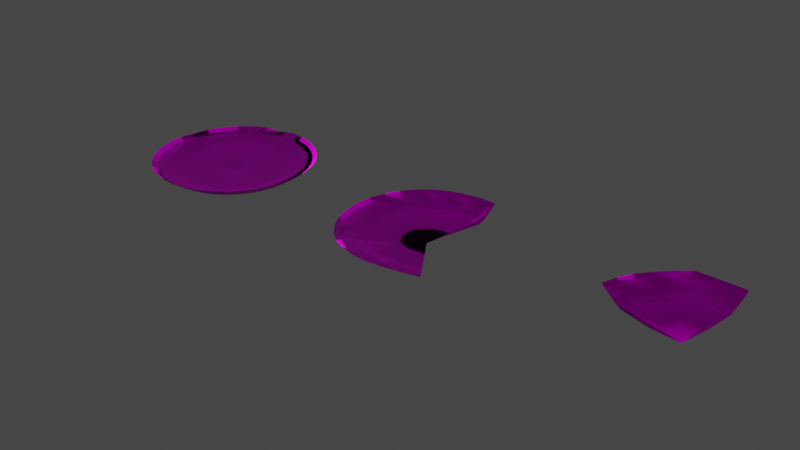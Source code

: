 # Source: taloorkes.blend  (saved by Blender 2.90.8; exported with 4.5.12 LTS)
import bpy
from mathutils import Matrix  # noqa: F401  (used for matrix-valued properties, if any)

bpy.ops.wm.read_factory_settings(use_empty=True)
scene = bpy.context.scene
scene.name = 'Scene'

# ---- collections
col_collection = bpy.data.collections.new('Collection'); scene.collection.children.link(col_collection)

# ---- images (referenced by path relative to the original .blend; pixels are not part of the script)
import os
ASSET_DIR = os.environ.get("B2B_ASSET_DIR", "")  # directory of the original .blend (textures are referenced by path, not embedded)
HERE = os.path.dirname(os.path.abspath(__file__))  # packed textures are extracted next to this script under _unpacked/

def load_image(name, relpath, width, height, colorspace="sRGB"):
    """Load a texture the original file referenced (path relative to the .blend, or extracted next to this script)."""
    p = next((c for c in (os.path.join(HERE, relpath), os.path.join(ASSET_DIR, relpath)) if relpath and os.path.exists(c)), "")
    if p:
        img = bpy.data.images.load(p, check_existing=True)
        img.name = name
    else:  # same state as the original file: an image datablock whose file is absent (Cycles renders it pink)
        img = bpy.data.images.new(name, width, height)
        img.source = "FILE"
        img.filepath = "//" + (relpath or name)
    img.colorspace_settings.name = colorspace
    return img
img_albedo_jpg = load_image('ALBEDO.jpg', 'ALBEDO.jpg', 1024, 1024, 'sRGB')
img_bump_png = load_image('bump.png', 'bump.png', 1024, 1024, 'sRGB')
img_normal_png = load_image('normal.png', 'normal.png', 1024, 1024, 'sRGB')

# ---- materials (node trees are filled in below, after node groups)
mat_plate = bpy.data.materials.new('Plate')
mat_plate.use_transparent_shadow = False

# ---- node groups
ng_auto_smooth = bpy.data.node_groups.new('Auto Smooth', 'GeometryNodeTree')
_s = ng_auto_smooth.interface.new_socket(name='Geometry', in_out='OUTPUT', socket_type='NodeSocketGeometry')
_s = ng_auto_smooth.interface.new_socket(name='Geometry', in_out='INPUT', socket_type='NodeSocketGeometry')
_s = ng_auto_smooth.interface.new_socket(name='Angle', in_out='INPUT', socket_type='NodeSocketFloat')
_s.subtype = 'ANGLE'
_s.min_value = 0.0
_s.max_value = 3.142
ng_auto_smooth.is_modifier = True
_N = ng_auto_smooth.nodes; _L = ng_auto_smooth.links
n0 = _N.new('NodeGroupOutput'); n0.name = 'Group Output'; n0.location = (480, -100)
n1 = _N.new('NodeGroupInput'); n1.name = 'Group Input'; n1.location = (-420, -300)
n2 = _N.new('NodeGroupInput'); n2.name = 'Group Input.001'; n2.location = (-60, -100)
n3 = _N.new('GeometryNodeSetShadeSmooth'); n3.name = 'Set Shade Smooth'; n3.location = (120, -100)
n3.domain = 'EDGE'
n4 = _N.new('GeometryNodeSetShadeSmooth'); n4.name = 'Set Shade Smooth.001'; n4.location = (300, -100)
n5 = _N.new('GeometryNodeInputMeshEdgeAngle'); n5.name = 'Edge Angle'; n5.location = (-420, -220)
n6 = _N.new('GeometryNodeInputEdgeSmooth'); n6.name = 'Is Edge Smooth'; n6.location = (-60, -160)
n7 = _N.new('GeometryNodeInputShadeSmooth'); n7.name = 'Is Face Smooth'; n7.location = (-240, -340)
n8 = _N.new('FunctionNodeBooleanMath'); n8.name = 'Boolean Math'; n8.location = (-60, -220)
n9 = _N.new('FunctionNodeCompare'); n9.name = 'Compare'; n9.location = (-240, -180)
n9.operation = 'LESS_EQUAL'
_L.new(n5.outputs[0], n9.inputs[0])
_L.new(n4.outputs[0], n0.inputs[0])
_L.new(n1.outputs[1], n9.inputs[1])
_L.new(n9.outputs[0], n8.inputs[0])
_L.new(n7.outputs[0], n8.inputs[1])
_L.new(n2.outputs[0], n3.inputs[0])
_L.new(n6.outputs[0], n3.inputs[1])
_L.new(n3.outputs[0], n4.inputs[0])
_L.new(n8.outputs[0], n3.inputs[2])
n0.is_active_output = True

# ---- material node trees
mat_plate.use_nodes = True; mat_plate.node_tree.nodes.clear()
_N = mat_plate.node_tree.nodes; _L = mat_plate.node_tree.links
n0 = _N.new('ShaderNodeBsdfPrincipled'); n0.name = 'Principled BSDF'; n0.location = (143, 300)
n0.distribution = 'GGX'
n0.subsurface_method = 'BURLEY'
n0.inputs[1].default_value = 0.7244
n0.inputs[3].default_value = 1.45
n0.inputs[13].default_value = 0.0
n0.inputs[27].default_value = (0.0, 0.0, 0.0, 1.0)
n0.inputs[28].default_value = 1.0
n1 = _N.new('ShaderNodeOutputMaterial'); n1.name = 'Material Output'; n1.location = (433, 300)
n2 = _N.new('ShaderNodeTexImage'); n2.name = 'Image Texture'; n2.location = (-280, 275)
n2.image = img_albedo_jpg
n3 = _N.new('ShaderNodeTexImage'); n3.name = 'Image Texture.002'; n3.location = (-685, 59)
n3.image = img_bump_png
n4 = _N.new('ShaderNodeBump'); n4.name = 'Bump'; n4.location = (-77, -113)
n4.inputs[0].default_value = 0.2667
n4.inputs[1].default_value = 1.0
n4.inputs[2].default_value = 1.0
n5 = _N.new('ShaderNodeTexImage'); n5.name = 'Image Texture.001'; n5.location = (-704, -265)
n5.image = img_normal_png
n6 = _N.new('ShaderNodeNormalMap'); n6.name = 'Normal Map'; n6.location = (-338, -284)
n6.inputs[0].default_value = 2.4
_L.new(n0.outputs[0], n1.inputs[0])
_L.new(n2.outputs[0], n0.inputs[0])
_L.new(n5.outputs[0], n6.inputs[1])
_L.new(n6.outputs[0], n4.inputs[4])
_L.new(n4.outputs[0], n0.inputs[5])
_L.new(n3.outputs[0], n4.inputs[3])
n1.is_active_output = True

# ---- world
world_world = bpy.data.worlds.new('World'); scene.world = world_world
world_world.use_nodes = True; world_world.node_tree.nodes.clear()
_N = world_world.node_tree.nodes; _L = world_world.node_tree.links
n0 = _N.new('ShaderNodeOutputWorld'); n0.name = 'World Output'; n0.location = (300, 300)
n1 = _N.new('ShaderNodeBackground'); n1.name = 'Background'; n1.location = (10, 300)
n1.inputs[0].default_value = (0.05088, 0.05088, 0.05088, 1.0)
_L.new(n1.outputs[0], n0.inputs[0])
n0.is_active_output = True
world_world.color = (0.05088, 0.05088, 0.05088)
world_world.use_sun_shadow = False
world_world.sun_shadow_jitter_overblur = 0.0

# ---- meshes
me_circle = bpy.data.meshes.new('Circle')
me_circle.from_pydata([(-2.459e-07, 0.9515, -0.02546), (-0.5286, 0.7911, -0.02546), (-0.5286, -0.7911, -0.02546), (0.3641, -0.879, -0.02546), (0.5286, -0.7911, -0.02546), (-8.574e-08, 3.017e-07, -0.1874), (-0.3641, 0.879, -0.05479), (-0.6728, 0.6728, -0.05479), (-0.7911, 0.5286, -0.05479), (-0.879, 0.3641, -0.05479), (-0.9515, 8.708e-08, -0.05479), (-0.9332, -0.1856, -0.05479), (-0.879, -0.3641, -0.05479), (-0.7911, -0.5286, -0.05479), (-0.6728, -0.6728, -0.05479), (-0.3641, -0.879, -0.05479), (0.1856, -0.9332, -0.05479), (0.6728, -0.6728, -0.05479), (0.7911, -0.5286, -0.05479), (0.879, -0.3641, -0.05479), (0.9332, -0.1856, -0.05479), (0.9515, 9.341e-07, -0.05479), (0.9332, 0.1856, -0.05479), (0.879, 0.3641, -0.05479), (0.7911, 0.5286, -0.05479), (0.6728, 0.6728, -0.05479), (0.5286, 0.7911, -0.05479), (0.3641, 0.879, -0.05479), (0.1856, 0.9332, -0.05479), (-2.505e-07, 0.9967, -0.0176), (0.1945, 0.9776, -0.0176), (0.5538, -0.8288, -0.0176), (0.3814, -0.9209, -0.0176), (-0.9209, 0.3814, -0.0176), (-0.8288, 0.5538, -0.0176), (0.7048, -0.7048, -0.0176), (0.8288, -0.5538, -0.0176), (-0.9967, 7.637e-08, -0.0176), (0.9209, -0.3814, -0.0176), (-0.9776, -0.1945, -0.0176), (0.9776, -0.1945, -0.0176), (-0.9209, -0.3814, -0.0176), (0.9967, 9.635e-07, -0.0176), (-0.8288, -0.5538, -0.0176), (0.9776, 0.1945, -0.0176), (-0.7048, -0.7048, -0.0176), (0.9209, 0.3814, -0.0176), (-0.5538, -0.8288, -0.0176), (0.8288, 0.5538, -0.0176), (-0.3814, -0.9209, -0.0176), (0.7048, 0.7048, -0.0176), (-0.3814, 0.9209, -0.0176), (0.5538, 0.8288, -0.0176), (-0.5538, 0.8288, -0.0176), (0.3814, 0.9209, -0.0176), (0.1945, -0.9776, -0.0176), (-0.7048, 0.7048, -0.0176), (-0.1582, 0.7953, -0.1455), (-0.1449, 0.7285, -0.1749), (-1.165e-07, 0.1874, -0.187), (-2.263e-07, 0.8109, -0.1455), (-2.162e-07, 0.7428, -0.1749), (-0.3103, 0.7491, -0.1455), (-0.07173, 0.1732, -0.187), (-0.2843, 0.6863, -0.1749), (-0.4505, 0.6742, -0.1455), (-0.4127, 0.6176, -0.1749), (-0.5734, 0.5734, -0.1455), (-0.1325, 0.1325, -0.187), (-0.5252, 0.5252, -0.1749), (-0.6742, 0.4505, -0.1455), (-0.6176, 0.4127, -0.1749), (-0.1732, 0.07173, -0.187), (-0.7491, 0.3103, -0.1455), (-0.6863, 0.2843, -0.1749), (-0.7953, 0.1582, -0.1455), (-0.7285, 0.1449, -0.1749), (-0.8109, 1.168e-07, -0.1455), (-0.1874, 2.56e-07, -0.187), (-0.7428, 1.316e-07, -0.1749), (-0.7953, -0.1582, -0.1455), (-0.7285, -0.1449, -0.1749), (-0.7491, -0.3103, -0.1455), (-0.1732, -0.07173, -0.187), (-0.6863, -0.2843, -0.1749), (-0.6742, -0.4505, -0.1455), (-0.6176, -0.4127, -0.1749), (-0.5734, -0.5734, -0.1455), (-0.1325, -0.1325, -0.187), (-0.5252, -0.5252, -0.1749), (-0.4505, -0.6742, -0.1455), (-0.4127, -0.6176, -0.1749), (-0.3103, -0.7491, -0.1455), (-0.07173, -0.1732, -0.187), (-0.2843, -0.6863, -0.1749), (-0.1582, -0.7953, -0.1455), (-0.1449, -0.7285, -0.1749), (2.409e-07, -0.8109, -0.1455), (-8.441e-09, -0.1874, -0.187), (2.119e-07, -0.7428, -0.1749), (0.1582, -0.7953, -0.1455), (0.1449, -0.7285, -0.1749), (0.3103, -0.7491, -0.1455), (0.07173, -0.1732, -0.187), (0.2843, -0.6863, -0.1749), (0.4505, -0.6742, -0.1455), (0.4127, -0.6176, -0.1749), (0.5734, -0.5734, -0.1455), (0.1325, -0.1325, -0.187), (0.5252, -0.5252, -0.1749), (0.6742, -0.4505, -0.1455), (0.6176, -0.4127, -0.1749), (0.7491, -0.3103, -0.1455), (0.1732, -0.07173, -0.187), (0.6863, -0.2843, -0.1749), (0.7953, -0.1582, -0.1455), (0.7285, -0.1449, -0.1749), (0.8109, 8.39e-07, -0.1455), (0.1874, 4.23e-07, -0.187), (0.7428, 7.932e-07, -0.1749), (0.7953, 0.1582, -0.1455), (0.7285, 0.1449, -0.1749), (0.7491, 0.3103, -0.1455), (0.6863, 0.2843, -0.1749), (0.1558, 0.1041, -0.187), (0.6742, 0.4505, -0.1455), (0.6176, 0.4127, -0.1749), (0.5734, 0.5734, -0.1455), (0.5252, 0.5252, -0.1749), (0.4505, 0.6742, -0.1455), (0.4127, 0.6176, -0.1749), (0.3103, 0.7491, -0.1455), (0.07173, 0.1732, -0.187), (0.2843, 0.6863, -0.1749), (0.1582, 0.7953, -0.1455), (0.1449, 0.7285, -0.1749), (-0.1622, 0.8157, -0.08148), (-0.1273, 0.6401, -0.1296), (-0.1451, 0.7296, -0.1121), (-2.001e-07, 0.6526, -0.1296), (-2.287e-07, 0.8316, -0.08148), (-2.153e-07, 0.7439, -0.1121), (-0.2497, 0.6029, -0.1296), (-0.3183, 0.7683, -0.08148), (-0.2847, 0.6873, -0.1121), (-0.3626, 0.5426, -0.1296), (-0.462, 0.6915, -0.08148), (-0.4133, 0.6185, -0.1121), (-0.4615, 0.4615, -0.1296), (-0.5881, 0.5881, -0.08148), (-0.526, 0.526, -0.1121), (-0.5426, 0.3626, -0.1296), (-0.6915, 0.462, -0.08148), (-0.6185, 0.4133, -0.1121), (-0.6029, 0.2497, -0.1296), (-0.7683, 0.3183, -0.08148), (-0.6873, 0.2847, -0.1121), (-0.6401, 0.1273, -0.1296), (-0.8157, 0.1622, -0.08148), (-0.7296, 0.1451, -0.1121), (-0.6526, 1.495e-07, -0.1296), (-0.8316, 1.1e-07, -0.08148), (-0.7439, 1.289e-07, -0.1121), (-0.6401, -0.1273, -0.1296), (-0.8157, -0.1622, -0.08148), (-0.7296, -0.1451, -0.1121), (-0.6029, -0.2497, -0.1296), (-0.7683, -0.3183, -0.08148), (-0.6873, -0.2847, -0.1121), (-0.5426, -0.3626, -0.1296), (-0.6915, -0.462, -0.08148), (-0.6185, -0.4133, -0.1121), (-0.4615, -0.4615, -0.1296), (-0.5881, -0.5881, -0.08148), (-0.526, -0.526, -0.1121), (-0.3626, -0.5426, -0.1296), (-0.462, -0.6915, -0.08148), (-0.4133, -0.6185, -0.1121), (-0.3183, -0.7683, -0.08148), (-0.2497, -0.6029, -0.1296), (-0.2847, -0.6873, -0.1121), (-0.1273, -0.6401, -0.1296), (-0.1622, -0.8157, -0.08148), (-0.1451, -0.7296, -0.1121), (1.765e-07, -0.6526, -0.1296), (2.518e-07, -0.8316, -0.08148), (2.142e-07, -0.7439, -0.1121), (0.1273, -0.6401, -0.1296), (0.1622, -0.8157, -0.08148), (0.1451, -0.7296, -0.1121), (0.2497, -0.6029, -0.1296), (0.3183, -0.7683, -0.08148), (0.2847, -0.6873, -0.1121), (0.3626, -0.5426, -0.1296), (0.462, -0.6915, -0.08148), (0.4133, -0.6185, -0.1121), (0.4615, -0.4615, -0.1296), (0.5881, -0.5881, -0.08148), (0.526, -0.526, -0.1121), (0.5426, -0.3626, -0.1296), (0.6915, -0.462, -0.08148), (0.6185, -0.4133, -0.1121), (0.6029, -0.2497, -0.1296), (0.7683, -0.3183, -0.08148), (0.6873, -0.2847, -0.1121), (0.6401, -0.1273, -0.1296), (0.8157, -0.1622, -0.08148), (0.7296, -0.1451, -0.1121), (0.6526, 7.28e-07, -0.1296), (0.8316, 8.476e-07, -0.08148), (0.7439, 7.884e-07, -0.1121), (0.6401, 0.1273, -0.1296), (0.8157, 0.1622, -0.08148), (0.7296, 0.1451, -0.1121), (0.6029, 0.2497, -0.1296), (0.7683, 0.3183, -0.08148), (0.6873, 0.2847, -0.1121), (0.6915, 0.462, -0.08148), (0.5426, 0.3626, -0.1296), (0.6185, 0.4133, -0.1121), (0.4615, 0.4615, -0.1296), (0.5881, 0.5881, -0.08148), (0.526, 0.526, -0.1121), (0.3626, 0.5426, -0.1296), (0.462, 0.6915, -0.08148), (0.4133, 0.6185, -0.1121), (0.2497, 0.6029, -0.1296), (0.3183, 0.7683, -0.08148), (0.2847, 0.6873, -0.1121), (0.1273, 0.6401, -0.1296), (0.1622, 0.8157, -0.08148), (0.1451, 0.7296, -0.1121), (0.323, 0.2158, -0.1933), (0.2747, 0.2747, -0.1933), (-1.609e-07, 0.3885, -0.1933), (-0.07579, 0.381, -0.1933), (0.2158, -0.323, -0.1933), (0.2747, -0.2747, -0.1933), (-0.3589, 0.1487, -0.1933), (-0.381, 0.07579, -0.1933), (0.323, -0.2158, -0.1933), (-0.3885, 2.101e-07, -0.1933), (0.3589, -0.1487, -0.1933), (-0.381, -0.07579, -0.1933), (0.381, -0.07579, -0.1933), (-0.3589, -0.1487, -0.1933), (0.3885, 5.562e-07, -0.1933), (-0.323, -0.2158, -0.1933), (0.381, 0.07579, -0.1933), (-0.2747, -0.2747, -0.1933), (0.3589, 0.1487, -0.1933), (-0.2158, -0.323, -0.1933), (-0.1487, -0.3589, -0.1933), (-0.07579, -0.381, -0.1933), (-0.1487, 0.3589, -0.1933), (0.2158, 0.323, -0.1933), (6.306e-08, -0.3885, -0.1933), (-0.2158, 0.323, -0.1933), (0.1487, 0.3589, -0.1933), (0.07579, -0.381, -0.1933), (-0.2747, 0.2747, -0.1933), (0.07579, 0.381, -0.1933), (0.1487, -0.3589, -0.1933), (-0.323, 0.2158, -0.1933), (-0.19, 0.9554, -0.0362), (-0.19, -0.9554, -0.0362), (3.141e-07, -0.9741, -0.0362), (-0.9554, 0.19, -0.02153)], [], [(28, 0, 29, 30), (1, 6, 143, 146), (17, 4, 194, 197), (267, 9, 155, 158), (4, 17, 35, 31), (5, 196, 193), (9, 267, 33), (5, 157, 154), (5, 199, 196), (5, 160, 157), (5, 202, 199), (5, 163, 160), (5, 205, 202), (5, 166, 163), (5, 208, 205), (5, 169, 166), (5, 211, 208), (5, 172, 169), (214, 211, 5), (175, 172, 5), (214, 5, 218), (179, 175, 5), (0, 264, 29), (5, 142, 137), (5, 220, 218), (266, 265, 182, 185), (137, 139, 5), (27, 26, 224, 227), (5, 184, 181), (6, 53, 51), (5, 145, 142), (5, 226, 223), (5, 187, 184), (53, 7, 56), (5, 148, 145), (5, 229, 226), (16, 3, 32, 55), (5, 190, 187), (5, 151, 148), (15, 265, 95, 92), (26, 25, 221, 224), (5, 223, 220), (27, 28, 134, 131), (23, 24, 125, 122), (13, 14, 87, 85), (14, 2, 90, 87), (2, 15, 92, 90), (11, 12, 82, 80), (3, 4, 105, 102), (47, 15, 2), (266, 16, 100, 97), (12, 13, 85, 82), (20, 21, 117, 115), (21, 22, 120, 117), (17, 18, 110, 107), (16, 3, 102, 100), (5, 88, 93), (7, 8, 70, 67), (22, 23, 122, 120), (1, 7, 67, 65), (19, 20, 115, 112), (8, 7, 149, 152), (72, 5, 68), (264, 0, 140, 136), (6, 1, 65, 62), (4, 17, 107, 105), (9, 267, 75, 73), (108, 5, 103), (37, 39, 11, 10), (78, 5, 72), (39, 12, 11), (113, 5, 108), (13, 45, 14), (83, 5, 78), (118, 5, 113), (25, 24, 217, 221), (88, 5, 83), (5, 118, 124), (28, 0, 60, 134), (0, 264, 57, 60), (63, 5, 59), (25, 26, 129, 127), (265, 266, 97, 95), (132, 5, 124), (8, 9, 73, 70), (98, 5, 93), (68, 5, 63), (59, 5, 132), (18, 19, 112, 110), (103, 5, 98), (10, 11, 80, 77), (26, 27, 131, 129), (24, 25, 127, 125), (3, 4, 31, 32), (265, 15, 178, 182), (10, 267, 158, 161), (13, 12, 167, 170), (20, 19, 203, 206), (21, 20, 206, 209), (12, 11, 164, 167), (5, 193, 190), (139, 229, 5), (22, 21, 209, 212), (23, 22, 212, 215), (15, 2, 176, 178), (3, 16, 188, 191), (16, 266, 185, 188), (0, 28, 230, 140), (9, 8, 152, 155), (11, 10, 161, 164), (14, 13, 170, 173), (2, 14, 173, 176), (267, 10, 77, 75), (24, 23, 215, 217), (4, 3, 191, 194), (28, 27, 227, 230), (7, 1, 146, 149), (5, 154, 151), (18, 17, 197, 200), (5, 181, 179), (19, 18, 200, 203), (125, 127, 128, 126), (232, 233, 124), (60, 57, 58, 61), (234, 235, 59), (105, 107, 109, 106), (236, 237, 108, 103), (73, 75, 76, 74), (238, 239, 78, 72), (107, 110, 111, 109), (237, 240, 108), (75, 77, 79, 76), (239, 241, 78), (110, 112, 114, 111), (240, 242, 113, 108), (77, 80, 81, 79), (241, 243, 78), (112, 115, 116, 114), (242, 244, 113), (80, 82, 84, 81), (243, 245, 83, 78), (115, 117, 119, 116), (244, 246, 118, 113), (82, 85, 86, 84), (245, 247, 83), (117, 120, 121, 119), (246, 248, 118), (85, 87, 89, 86), (247, 249, 88, 83), (120, 122, 123, 121), (248, 250, 124, 118), (87, 90, 91, 89), (249, 251, 88), (122, 125, 126, 123), (250, 232, 124), (90, 92, 94, 91), (251, 252, 93, 88), (92, 95, 96, 94), (252, 253, 93), (57, 62, 64, 58), (235, 254, 63, 59), (127, 129, 130, 128), (233, 255, 132, 124), (95, 97, 99, 96), (253, 256, 98, 93), (62, 65, 66, 64), (254, 257, 68, 63), (129, 131, 133, 130), (255, 258, 132), (97, 100, 101, 99), (256, 259, 98), (65, 67, 69, 66), (257, 260, 68), (131, 134, 135, 133), (258, 261, 59, 132), (100, 102, 104, 101), (259, 262, 103, 98), (67, 70, 71, 69), (260, 263, 68), (134, 60, 61, 135), (261, 234, 59), (102, 105, 106, 104), (262, 236, 103), (70, 73, 74, 71), (263, 238, 72, 68), (264, 6, 62, 57), (221, 217, 219, 222), (222, 219, 218, 220), (182, 178, 180, 183), (183, 180, 179, 181), (143, 136, 138, 144), (144, 138, 137, 142), (224, 221, 222, 225), (225, 222, 220, 223), (185, 182, 183, 186), (186, 183, 181, 184), (146, 143, 144, 147), (147, 144, 142, 145), (227, 224, 225, 228), (228, 225, 223, 226), (188, 185, 186, 189), (189, 186, 184, 187), (149, 146, 147, 150), (150, 147, 145, 148), (230, 227, 228, 231), (231, 228, 226, 229), (191, 188, 189, 192), (192, 189, 187, 190), (152, 149, 150, 153), (153, 150, 148, 151), (140, 230, 231, 141), (141, 231, 229, 139), (194, 191, 192, 195), (195, 192, 190, 193), (155, 152, 153, 156), (156, 153, 151, 154), (197, 194, 195, 198), (198, 195, 193, 196), (158, 155, 156, 159), (159, 156, 154, 157), (200, 197, 198, 201), (201, 198, 196, 199), (161, 158, 159, 162), (162, 159, 157, 160), (203, 200, 201, 204), (204, 201, 199, 202), (164, 161, 162, 165), (165, 162, 160, 163), (206, 203, 204, 207), (207, 204, 202, 205), (167, 164, 165, 168), (168, 165, 163, 166), (209, 206, 207, 210), (210, 207, 205, 208), (170, 167, 168, 171), (171, 168, 166, 169), (212, 209, 210, 213), (213, 210, 208, 211), (173, 170, 171, 174), (174, 171, 169, 172), (215, 212, 213, 216), (216, 213, 211, 214), (176, 173, 174, 177), (177, 174, 172, 175), (217, 215, 216, 219), (219, 216, 214, 218), (178, 176, 177, 180), (180, 177, 175, 179), (136, 140, 141, 138), (138, 141, 139, 137), (6, 264, 136, 143), (71, 74, 238, 263), (104, 106, 236, 262), (135, 61, 234, 261), (69, 71, 263, 260), (101, 104, 262, 259), (133, 135, 261, 258), (66, 69, 260, 257), (99, 101, 259, 256), (130, 133, 258, 255), (64, 66, 257, 254), (96, 99, 256, 253), (128, 130, 255, 233), (58, 64, 254, 235), (94, 96, 253, 252), (91, 94, 252, 251), (123, 126, 232, 250), (89, 91, 251, 249), (121, 123, 250, 248), (86, 89, 249, 247), (119, 121, 248, 246), (84, 86, 247, 245), (116, 119, 246, 244), (81, 84, 245, 243), (114, 116, 244, 242), (79, 81, 243, 241), (111, 114, 242, 240), (76, 79, 241, 239), (109, 111, 240, 237), (74, 76, 239, 238), (106, 109, 237, 236), (61, 58, 235, 234), (126, 128, 233, 232), (50, 52, 26, 25), (56, 34, 8, 7), (54, 30, 28, 27), (266, 55, 16), (52, 54, 27, 26), (264, 51, 6), (48, 50, 25, 24), (46, 48, 24, 23), (44, 46, 23, 22), (43, 45, 13), (42, 44, 22, 21), (41, 43, 13, 12), (40, 42, 21, 20), (39, 41, 12), (38, 40, 20, 19), (36, 38, 19, 18), (35, 36, 18, 17), (49, 265, 15), (34, 33, 9, 8), (47, 49, 15), (1, 7, 53), (6, 1, 53), (14, 2, 47, 45), (267, 10, 37)])
me_circle.polygons.foreach_set('use_smooth', [True] * 307)
_k = set([(1, 6), (1, 7), (2, 14), (2, 15), (10, 11), (10, 267), (11, 12), (13, 14), (57, 60), (57, 62), (59, 63), (59, 132), (60, 134), (62, 65), (63, 68), (65, 67), (67, 70), (68, 72), (70, 73), (72, 78), (73, 75), (75, 77), (77, 80), (78, 83), (80, 82), (82, 85), (83, 88), (85, 87), (87, 90), (88, 93), (90, 92), (92, 95), (93, 98), (95, 97), (97, 100), (98, 103), (100, 102), (102, 105), (103, 108), (105, 107), (107, 110), (108, 113), (110, 112), (112, 115), (113, 118), (115, 117), (117, 120), (118, 124), (120, 122), (122, 125), (124, 132), (125, 127), (127, 129), (129, 131), (131, 134), (136, 140), (136, 143), (137, 139), (137, 142), (139, 229), (140, 230), (142, 145), (143, 146), (145, 148), (146, 149), (148, 151), (149, 152), (151, 154), (152, 155), (154, 157), (155, 158), (157, 160), (158, 161), (160, 163), (161, 164), (163, 166), (164, 167), (166, 169), (167, 170), (169, 172), (170, 173), (172, 175), (173, 176), (175, 179), (176, 178), (178, 182), (179, 181), (181, 184), (182, 185), (184, 187), (185, 188), (187, 190), (188, 191), (190, 193), (191, 194), (193, 196), (194, 197), (196, 199), (197, 200), (199, 202), (200, 203), (202, 205), (203, 206), (205, 208), (206, 209), (208, 211), (209, 212), (211, 214), (212, 215), (214, 218), (215, 217), (217, 221), (218, 220), (220, 223), (221, 224), (223, 226), (224, 227), (226, 229), (227, 230), (232, 233), (232, 250), (233, 255), (234, 235), (234, 261), (235, 254), (236, 237), (236, 262), (237, 240), (238, 239), (238, 263), (239, 241), (240, 242), (241, 243), (242, 244), (243, 245), (244, 246), (245, 247), (246, 248), (247, 249), (248, 250), (249, 251), (251, 252), (252, 253), (253, 256), (254, 257), (255, 258), (256, 259), (257, 260), (258, 261), (259, 262), (260, 263)])
me_circle.attributes.new('sharp_edge', 'BOOLEAN', 'EDGE').data.foreach_set('value', [ (min(e.vertices), max(e.vertices)) in _k for e in me_circle.edges])
_uv = me_circle.uv_layers.new(name='UVMap')
_uv.uv.foreach_set('vector', [0.7512, 0.8965, 0.7368, 0.8979, 0.7368, 0.8996, 0.7515, 0.8982, 0.6968, 0.8841, 0.7093, 0.8907, 0.7127, 0.8824, 0.7019, 0.8765, 0.7877, 0.7733, 0.7768, 0.7644, 0.7718, 0.7719, 0.7813, 0.7797, 0.6662, 0.8383, 0.6703, 0.8518, 0.6787, 0.8483, 0.6751, 0.8365, 0.7778, 0.7629, 0.7889, 0.7721, 0.7901, 0.7709, 0.7787, 0.7615, 0.7368, 0.8242, 0.7717, 0.7893, 0.7643, 0.7832, 0.6687, 0.8524, 0.6628, 0.8389, 0.6671, 0.8531, 0.7368, 0.8242, 0.6884, 0.8339, 0.6912, 0.8431, 0.7368, 0.8242, 0.7779, 0.7968, 0.7717, 0.7893, 0.7368, 0.8242, 0.6874, 0.8242, 0.6884, 0.8339, 0.7368, 0.8242, 0.7824, 0.8053, 0.7779, 0.7968, 0.7368, 0.8242, 0.6884, 0.8146, 0.6874, 0.8242, 0.7368, 0.8242, 0.7852, 0.8146, 0.7824, 0.8053, 0.7368, 0.8242, 0.6912, 0.8053, 0.6884, 0.8146, 0.7368, 0.8242, 0.7862, 0.8242, 0.7852, 0.8146, 0.7368, 0.8242, 0.6958, 0.7968, 0.6912, 0.8053, 0.7368, 0.8242, 0.7852, 0.8339, 0.7862, 0.8242, 0.7368, 0.8242, 0.7019, 0.7893, 0.6958, 0.7968, 0.7824, 0.8431, 0.7852, 0.8339, 0.7368, 0.8242, 0.7094, 0.7832, 0.7019, 0.7893, 0.7368, 0.8242, 0.7824, 0.8431, 0.7368, 0.8242, 0.7779, 0.8517, 0.7179, 0.7786, 0.7094, 0.7832, 0.7368, 0.8242, 0.7368, 0.8979, 0.7221, 0.8982, 0.7368, 0.8996, 0.7368, 0.8242, 0.7179, 0.8698, 0.7272, 0.8727, 0.7368, 0.8242, 0.7717, 0.8591, 0.7779, 0.8517, 0.7368, 0.7522, 0.7228, 0.7536, 0.7245, 0.7625, 0.7368, 0.7613, 0.7272, 0.8727, 0.7368, 0.8736, 0.7368, 0.8242, 0.7644, 0.8907, 0.7768, 0.8841, 0.7718, 0.8765, 0.7609, 0.8824, 0.7368, 0.8242, 0.7368, 0.7748, 0.7272, 0.7758, 0.7086, 0.8923, 0.6949, 0.8869, 0.708, 0.8939, 0.7368, 0.8242, 0.7094, 0.8653, 0.7179, 0.8698, 0.7368, 0.8242, 0.7557, 0.8698, 0.7643, 0.8653, 0.7368, 0.8242, 0.7465, 0.7758, 0.7368, 0.7748, 0.6959, 0.8855, 0.6847, 0.8763, 0.6835, 0.8775, 0.7368, 0.8242, 0.7019, 0.8591, 0.7094, 0.8653, 0.7368, 0.8242, 0.7465, 0.8727, 0.7557, 0.8698, 0.7512, 0.7519, 0.765, 0.7561, 0.7657, 0.7545, 0.7515, 0.7502, 0.7368, 0.8242, 0.7557, 0.7786, 0.7465, 0.7758, 0.7368, 0.8242, 0.6958, 0.8517, 0.7019, 0.8591, 0.7093, 0.7577, 0.7228, 0.7536, 0.7248, 0.764, 0.7133, 0.7675, 0.7768, 0.8841, 0.7877, 0.8751, 0.7813, 0.8687, 0.7718, 0.8765, 0.7368, 0.8242, 0.7643, 0.8653, 0.7717, 0.8591, 0.7644, 0.8907, 0.7509, 0.8948, 0.7488, 0.8844, 0.7603, 0.8809, 0.8033, 0.8518, 0.7967, 0.8642, 0.7878, 0.8583, 0.7935, 0.8477, 0.677, 0.7842, 0.6859, 0.7733, 0.6934, 0.7808, 0.6858, 0.7901, 0.6859, 0.7733, 0.6968, 0.7644, 0.7027, 0.7732, 0.6934, 0.7808, 0.6968, 0.7644, 0.7093, 0.7577, 0.7133, 0.7675, 0.7027, 0.7732, 0.6662, 0.8102, 0.6703, 0.7967, 0.6801, 0.8007, 0.6766, 0.8122, 0.7644, 0.7577, 0.7768, 0.7644, 0.7709, 0.7732, 0.7603, 0.7675, 0.6959, 0.7629, 0.7093, 0.7577, 0.6968, 0.7644, 0.7368, 0.7522, 0.7509, 0.7536, 0.7488, 0.764, 0.7368, 0.7629, 0.6703, 0.7967, 0.677, 0.7842, 0.6858, 0.7901, 0.6801, 0.8007, 0.8074, 0.8102, 0.8088, 0.8242, 0.7982, 0.8242, 0.797, 0.8122, 0.8088, 0.8242, 0.8074, 0.8383, 0.797, 0.8362, 0.7982, 0.8242, 0.7877, 0.7733, 0.7967, 0.7842, 0.7878, 0.7901, 0.7802, 0.7808, 0.7509, 0.7536, 0.7644, 0.7577, 0.7603, 0.7675, 0.7488, 0.764, 0.7368, 0.8242, 0.7289, 0.8124, 0.7314, 0.8111, 0.6859, 0.8751, 0.677, 0.8642, 0.6858, 0.8583, 0.6934, 0.8676, 0.8074, 0.8383, 0.8033, 0.8518, 0.7935, 0.8477, 0.797, 0.8362, 0.6968, 0.8841, 0.6859, 0.8751, 0.6934, 0.8676, 0.7027, 0.8752, 0.8033, 0.7967, 0.8074, 0.8102, 0.797, 0.8122, 0.7935, 0.8007, 0.677, 0.8642, 0.6859, 0.8751, 0.6923, 0.8687, 0.6845, 0.8592, 0.7237, 0.8296, 0.7368, 0.8242, 0.725, 0.8321, 0.7228, 0.8948, 0.7368, 0.8962, 0.7368, 0.8871, 0.7245, 0.8859, 0.7093, 0.8907, 0.6968, 0.8841, 0.7027, 0.8752, 0.7133, 0.8809, 0.7768, 0.7644, 0.7877, 0.7733, 0.7802, 0.7808, 0.7709, 0.7732, 0.6703, 0.8518, 0.6662, 0.8383, 0.6766, 0.8362, 0.6801, 0.8477, 0.7468, 0.8142, 0.7368, 0.8242, 0.7447, 0.8124, 0.6631, 0.8242, 0.6645, 0.8098, 0.6662, 0.8102, 0.6648, 0.8242, 0.7229, 0.827, 0.7368, 0.8242, 0.7237, 0.8296, 0.6645, 0.8098, 0.6703, 0.7967, 0.6662, 0.8102, 0.7499, 0.8188, 0.7368, 0.8242, 0.7486, 0.8163, 0.6755, 0.7833, 0.6847, 0.7721, 0.6859, 0.7733, 0.7237, 0.8188, 0.7368, 0.8242, 0.7229, 0.8215, 0.751, 0.8242, 0.7368, 0.8242, 0.7507, 0.8215, 0.7877, 0.8751, 0.7967, 0.8642, 0.7891, 0.8592, 0.7813, 0.8687, 0.7268, 0.8142, 0.7368, 0.8242, 0.725, 0.8163, 0.7368, 0.8242, 0.7507, 0.827, 0.7499, 0.8296, 0.7509, 0.8948, 0.7368, 0.8962, 0.7368, 0.8856, 0.7488, 0.8844, 0.7368, 0.8962, 0.7228, 0.8948, 0.7248, 0.8844, 0.7368, 0.8856, 0.7314, 0.8373, 0.7368, 0.8242, 0.734, 0.8381, 0.7877, 0.8751, 0.7768, 0.8841, 0.7709, 0.8752, 0.7802, 0.8676, 0.7228, 0.7536, 0.7368, 0.7522, 0.7368, 0.7629, 0.7248, 0.764, 0.7447, 0.836, 0.7368, 0.8242, 0.7468, 0.8342, 0.677, 0.8642, 0.6703, 0.8518, 0.6801, 0.8477, 0.6858, 0.8583, 0.7368, 0.81, 0.7368, 0.8242, 0.734, 0.8103, 0.7289, 0.836, 0.7368, 0.8242, 0.7314, 0.8373, 0.7396, 0.8381, 0.7368, 0.8242, 0.7422, 0.8373, 0.7967, 0.7842, 0.8033, 0.7967, 0.7935, 0.8007, 0.7878, 0.7901, 0.7422, 0.8111, 0.7368, 0.8242, 0.7396, 0.8103, 0.6648, 0.8242, 0.6662, 0.8102, 0.6766, 0.8122, 0.6755, 0.8242, 0.7768, 0.8841, 0.7644, 0.8907, 0.7603, 0.8809, 0.7709, 0.8752, 0.7967, 0.8642, 0.7877, 0.8751, 0.7802, 0.8676, 0.7878, 0.8583, 0.765, 0.7561, 0.7778, 0.7629, 0.7787, 0.7615, 0.7657, 0.7545, 0.7228, 0.7536, 0.7093, 0.7577, 0.7127, 0.7661, 0.7245, 0.7625, 0.6648, 0.8242, 0.6662, 0.8383, 0.6751, 0.8365, 0.6739, 0.8242, 0.677, 0.7842, 0.6703, 0.7967, 0.6787, 0.8001, 0.6845, 0.7893, 0.8074, 0.8102, 0.8033, 0.7967, 0.795, 0.8001, 0.7985, 0.8119, 0.8088, 0.8242, 0.8074, 0.8102, 0.7985, 0.8119, 0.7997, 0.8242, 0.6703, 0.7967, 0.6662, 0.8102, 0.6751, 0.8119, 0.6787, 0.8001, 0.7368, 0.8242, 0.7643, 0.7832, 0.7557, 0.7786, 0.7368, 0.8736, 0.7465, 0.8727, 0.7368, 0.8242, 0.8074, 0.8383, 0.8088, 0.8242, 0.7997, 0.8242, 0.7985, 0.8365, 0.8033, 0.8518, 0.8074, 0.8383, 0.7985, 0.8365, 0.795, 0.8483, 0.7093, 0.7577, 0.6968, 0.7644, 0.7019, 0.7719, 0.7127, 0.7661, 0.7644, 0.7577, 0.7509, 0.7536, 0.7491, 0.7625, 0.7609, 0.7661, 0.7509, 0.7536, 0.7368, 0.7522, 0.7368, 0.7613, 0.7491, 0.7625, 0.7368, 0.8962, 0.7509, 0.8948, 0.7491, 0.8859, 0.7368, 0.8871, 0.6703, 0.8518, 0.677, 0.8642, 0.6845, 0.8592, 0.6787, 0.8483, 0.6662, 0.8102, 0.6648, 0.8242, 0.6739, 0.8242, 0.6751, 0.8119, 0.6859, 0.7733, 0.677, 0.7842, 0.6845, 0.7893, 0.6923, 0.7797, 0.6968, 0.7644, 0.6859, 0.7733, 0.6923, 0.7797, 0.7019, 0.7719, 0.6662, 0.8383, 0.6648, 0.8242, 0.6755, 0.8242, 0.6766, 0.8362, 0.7967, 0.8642, 0.8033, 0.8518, 0.795, 0.8483, 0.7891, 0.8592, 0.7768, 0.7644, 0.7644, 0.7577, 0.7609, 0.7661, 0.7718, 0.7719, 0.7509, 0.8948, 0.7644, 0.8907, 0.7609, 0.8824, 0.7491, 0.8859, 0.6859, 0.8751, 0.6968, 0.8841, 0.7019, 0.8765, 0.6923, 0.8687, 0.7368, 0.8242, 0.6912, 0.8431, 0.6958, 0.8517, 0.7967, 0.7842, 0.7877, 0.7733, 0.7813, 0.7797, 0.7891, 0.7893, 0.7368, 0.8242, 0.7272, 0.7758, 0.7179, 0.7786, 0.8033, 0.7967, 0.7967, 0.7842, 0.7891, 0.7893, 0.795, 0.8001, 0.7878, 0.8583, 0.7802, 0.8676, 0.7766, 0.864, 0.7835, 0.8554, 0.7613, 0.8405, 0.7576, 0.845, 0.7486, 0.8321, 0.7368, 0.8856, 0.7248, 0.8844, 0.7259, 0.8793, 0.7368, 0.8804, 0.7368, 0.8536, 0.7311, 0.853, 0.7368, 0.8384, 0.7709, 0.7732, 0.7802, 0.7808, 0.7766, 0.7845, 0.768, 0.7775, 0.7531, 0.7998, 0.7576, 0.8034, 0.7468, 0.8142, 0.7447, 0.8124, 0.6801, 0.8477, 0.6766, 0.8362, 0.6817, 0.8352, 0.6849, 0.8457, 0.7097, 0.8355, 0.708, 0.83, 0.7229, 0.827, 0.7237, 0.8296, 0.7802, 0.7808, 0.7878, 0.7901, 0.7835, 0.793, 0.7766, 0.7845, 0.7576, 0.8034, 0.7613, 0.8079, 0.7468, 0.8142, 0.6766, 0.8362, 0.6755, 0.8242, 0.6806, 0.8242, 0.6817, 0.8352, 0.708, 0.83, 0.7074, 0.8242, 0.7229, 0.827, 0.7878, 0.7901, 0.7935, 0.8007, 0.7887, 0.8027, 0.7835, 0.793, 0.7613, 0.8079, 0.764, 0.813, 0.7499, 0.8188, 0.7486, 0.8163, 0.6755, 0.8242, 0.6766, 0.8122, 0.6817, 0.8133, 0.6806, 0.8242, 0.7074, 0.8242, 0.708, 0.8185, 0.7226, 0.8242, 0.7935, 0.8007, 0.797, 0.8122, 0.7919, 0.8133, 0.7887, 0.8027, 0.764, 0.813, 0.7656, 0.8185, 0.7499, 0.8188, 0.6766, 0.8122, 0.6801, 0.8007, 0.6849, 0.8027, 0.6817, 0.8133, 0.708, 0.8185, 0.7097, 0.813, 0.7237, 0.8188, 0.7229, 0.8215, 0.797, 0.8122, 0.7982, 0.8242, 0.793, 0.8242, 0.7919, 0.8133, 0.7656, 0.8185, 0.7662, 0.8242, 0.751, 0.8242, 0.7507, 0.8215, 0.6801, 0.8007, 0.6858, 0.7901, 0.6901, 0.793, 0.6849, 0.8027, 0.7097, 0.813, 0.7124, 0.8079, 0.7237, 0.8188, 0.7982, 0.8242, 0.797, 0.8362, 0.7919, 0.8352, 0.793, 0.8242, 0.7662, 0.8242, 0.7656, 0.83, 0.751, 0.8242, 0.6858, 0.7901, 0.6934, 0.7808, 0.6971, 0.7845, 0.6901, 0.793, 0.7124, 0.8079, 0.716, 0.8034, 0.7268, 0.8142, 0.725, 0.8163, 0.797, 0.8362, 0.7935, 0.8477, 0.7887, 0.8457, 0.7919, 0.8352, 0.7656, 0.83, 0.764, 0.8355, 0.7499, 0.8296, 0.7507, 0.827, 0.6934, 0.7808, 0.7027, 0.7732, 0.7056, 0.7775, 0.6971, 0.7845, 0.716, 0.8034, 0.7205, 0.7998, 0.7268, 0.8142, 0.7935, 0.8477, 0.7878, 0.8583, 0.7835, 0.8554, 0.7887, 0.8457, 0.764, 0.8355, 0.7613, 0.8405, 0.7499, 0.8296, 0.7027, 0.7732, 0.7133, 0.7675, 0.7153, 0.7723, 0.7056, 0.7775, 0.7205, 0.7998, 0.7256, 0.7971, 0.7314, 0.8111, 0.7289, 0.8124, 0.7133, 0.7675, 0.7248, 0.764, 0.7259, 0.7691, 0.7153, 0.7723, 0.7256, 0.7971, 0.7311, 0.7954, 0.7314, 0.8111, 0.7248, 0.8844, 0.7133, 0.8809, 0.7153, 0.8761, 0.7259, 0.8793, 0.7311, 0.853, 0.7256, 0.8514, 0.7314, 0.8373, 0.734, 0.8381, 0.7802, 0.8676, 0.7709, 0.8752, 0.768, 0.871, 0.7766, 0.864, 0.7576, 0.845, 0.7531, 0.8487, 0.7447, 0.836, 0.7468, 0.8342, 0.7248, 0.764, 0.7368, 0.7629, 0.7368, 0.768, 0.7259, 0.7691, 0.7311, 0.7954, 0.7368, 0.7948, 0.7368, 0.81, 0.734, 0.8103, 0.7133, 0.8809, 0.7027, 0.8752, 0.7056, 0.871, 0.7153, 0.8761, 0.7256, 0.8514, 0.7205, 0.8487, 0.7289, 0.836, 0.7314, 0.8373, 0.7709, 0.8752, 0.7603, 0.8809, 0.7583, 0.8761, 0.768, 0.871, 0.7531, 0.8487, 0.7481, 0.8514, 0.7447, 0.836, 0.7368, 0.7629, 0.7488, 0.764, 0.7478, 0.7691, 0.7368, 0.768, 0.7368, 0.7948, 0.7426, 0.7954, 0.7368, 0.81, 0.7027, 0.8752, 0.6934, 0.8676, 0.6971, 0.864, 0.7056, 0.871, 0.7205, 0.8487, 0.716, 0.845, 0.7289, 0.836, 0.7603, 0.8809, 0.7488, 0.8844, 0.7478, 0.8793, 0.7583, 0.8761, 0.7481, 0.8514, 0.7426, 0.853, 0.7396, 0.8381, 0.7422, 0.8373, 0.7488, 0.764, 0.7603, 0.7675, 0.7583, 0.7723, 0.7478, 0.7691, 0.7426, 0.7954, 0.7481, 0.7971, 0.7422, 0.8111, 0.7396, 0.8103, 0.6934, 0.8676, 0.6858, 0.8583, 0.6901, 0.8554, 0.6971, 0.864, 0.716, 0.845, 0.7124, 0.8405, 0.7268, 0.8342, 0.7488, 0.8844, 0.7368, 0.8856, 0.7368, 0.8804, 0.7478, 0.8793, 0.7426, 0.853, 0.7368, 0.8536, 0.7396, 0.8381, 0.7603, 0.7675, 0.7709, 0.7732, 0.768, 0.7775, 0.7583, 0.7723, 0.7481, 0.7971, 0.7531, 0.7998, 0.7422, 0.8111, 0.6858, 0.8583, 0.6801, 0.8477, 0.6849, 0.8457, 0.6901, 0.8554, 0.7124, 0.8405, 0.7097, 0.8355, 0.7237, 0.8296, 0.725, 0.8321, 0.7228, 0.8948, 0.7093, 0.8907, 0.7133, 0.8809, 0.7248, 0.8844, 0.7813, 0.8687, 0.7891, 0.8592, 0.7836, 0.8555, 0.7766, 0.864, 0.7766, 0.864, 0.7836, 0.8555, 0.7779, 0.8517, 0.7717, 0.8591, 0.7245, 0.7625, 0.7127, 0.7661, 0.7153, 0.7722, 0.7258, 0.769, 0.7258, 0.769, 0.7153, 0.7722, 0.7179, 0.7786, 0.7272, 0.7758, 0.7127, 0.8824, 0.7245, 0.8859, 0.7258, 0.8794, 0.7153, 0.8762, 0.7153, 0.8762, 0.7258, 0.8794, 0.7272, 0.8727, 0.7179, 0.8698, 0.7718, 0.8765, 0.7813, 0.8687, 0.7766, 0.864, 0.7681, 0.871, 0.7681, 0.871, 0.7766, 0.864, 0.7717, 0.8591, 0.7643, 0.8653, 0.7368, 0.7613, 0.7245, 0.7625, 0.7258, 0.769, 0.7368, 0.7679, 0.7368, 0.7679, 0.7258, 0.769, 0.7272, 0.7758, 0.7368, 0.7748, 0.7019, 0.8765, 0.7127, 0.8824, 0.7153, 0.8762, 0.7055, 0.871, 0.7055, 0.871, 0.7153, 0.8762, 0.7179, 0.8698, 0.7094, 0.8653, 0.7609, 0.8824, 0.7718, 0.8765, 0.7681, 0.871, 0.7584, 0.8762, 0.7584, 0.8762, 0.7681, 0.871, 0.7643, 0.8653, 0.7557, 0.8698, 0.7491, 0.7625, 0.7368, 0.7613, 0.7368, 0.7679, 0.7478, 0.769, 0.7478, 0.769, 0.7368, 0.7679, 0.7368, 0.7748, 0.7465, 0.7758, 0.6923, 0.8687, 0.7019, 0.8765, 0.7055, 0.871, 0.697, 0.864, 0.697, 0.864, 0.7055, 0.871, 0.7094, 0.8653, 0.7019, 0.8591, 0.7491, 0.8859, 0.7609, 0.8824, 0.7584, 0.8762, 0.7478, 0.8794, 0.7478, 0.8794, 0.7584, 0.8762, 0.7557, 0.8698, 0.7465, 0.8727, 0.7609, 0.7661, 0.7491, 0.7625, 0.7478, 0.769, 0.7584, 0.7722, 0.7584, 0.7722, 0.7478, 0.769, 0.7465, 0.7758, 0.7557, 0.7786, 0.6845, 0.8592, 0.6923, 0.8687, 0.697, 0.864, 0.69, 0.8555, 0.69, 0.8555, 0.697, 0.864, 0.7019, 0.8591, 0.6958, 0.8517, 0.7368, 0.8871, 0.7491, 0.8859, 0.7478, 0.8794, 0.7368, 0.8805, 0.7368, 0.8805, 0.7478, 0.8794, 0.7465, 0.8727, 0.7368, 0.8736, 0.7718, 0.7719, 0.7609, 0.7661, 0.7584, 0.7722, 0.7681, 0.7774, 0.7681, 0.7774, 0.7584, 0.7722, 0.7557, 0.7786, 0.7643, 0.7832, 0.6787, 0.8483, 0.6845, 0.8592, 0.69, 0.8555, 0.6848, 0.8458, 0.6848, 0.8458, 0.69, 0.8555, 0.6958, 0.8517, 0.6912, 0.8431, 0.7813, 0.7797, 0.7718, 0.7719, 0.7681, 0.7774, 0.7766, 0.7844, 0.7766, 0.7844, 0.7681, 0.7774, 0.7643, 0.7832, 0.7717, 0.7893, 0.6751, 0.8365, 0.6787, 0.8483, 0.6848, 0.8458, 0.6816, 0.8352, 0.6816, 0.8352, 0.6848, 0.8458, 0.6912, 0.8431, 0.6884, 0.8339, 0.7891, 0.7893, 0.7813, 0.7797, 0.7766, 0.7844, 0.7836, 0.7929, 0.7836, 0.7929, 0.7766, 0.7844, 0.7717, 0.7893, 0.7779, 0.7968, 0.6739, 0.8242, 0.6751, 0.8365, 0.6816, 0.8352, 0.6805, 0.8242, 0.6805, 0.8242, 0.6816, 0.8352, 0.6884, 0.8339, 0.6874, 0.8242, 0.795, 0.8001, 0.7891, 0.7893, 0.7836, 0.7929, 0.7888, 0.8027, 0.7888, 0.8027, 0.7836, 0.7929, 0.7779, 0.7968, 0.7824, 0.8053, 0.6751, 0.8119, 0.6739, 0.8242, 0.6805, 0.8242, 0.6816, 0.8132, 0.6816, 0.8132, 0.6805, 0.8242, 0.6874, 0.8242, 0.6884, 0.8146, 0.7985, 0.8119, 0.795, 0.8001, 0.7888, 0.8027, 0.792, 0.8132, 0.792, 0.8132, 0.7888, 0.8027, 0.7824, 0.8053, 0.7852, 0.8146, 0.6787, 0.8001, 0.6751, 0.8119, 0.6816, 0.8132, 0.6848, 0.8027, 0.6848, 0.8027, 0.6816, 0.8132, 0.6884, 0.8146, 0.6912, 0.8053, 0.7997, 0.8242, 0.7985, 0.8119, 0.792, 0.8132, 0.7931, 0.8242, 0.7931, 0.8242, 0.792, 0.8132, 0.7852, 0.8146, 0.7862, 0.8242, 0.6845, 0.7893, 0.6787, 0.8001, 0.6848, 0.8027, 0.69, 0.7929, 0.69, 0.7929, 0.6848, 0.8027, 0.6912, 0.8053, 0.6958, 0.7968, 0.7985, 0.8365, 0.7997, 0.8242, 0.7931, 0.8242, 0.792, 0.8352, 0.792, 0.8352, 0.7931, 0.8242, 0.7862, 0.8242, 0.7852, 0.8339, 0.6923, 0.7797, 0.6845, 0.7893, 0.69, 0.7929, 0.697, 0.7844, 0.697, 0.7844, 0.69, 0.7929, 0.6958, 0.7968, 0.7019, 0.7893, 0.795, 0.8483, 0.7985, 0.8365, 0.792, 0.8352, 0.7888, 0.8458, 0.7888, 0.8458, 0.792, 0.8352, 0.7852, 0.8339, 0.7824, 0.8431, 0.7019, 0.7719, 0.6923, 0.7797, 0.697, 0.7844, 0.7055, 0.7774, 0.7055, 0.7774, 0.697, 0.7844, 0.7019, 0.7893, 0.7094, 0.7832, 0.7891, 0.8592, 0.795, 0.8483, 0.7888, 0.8458, 0.7836, 0.8555, 0.7836, 0.8555, 0.7888, 0.8458, 0.7824, 0.8431, 0.7779, 0.8517, 0.7127, 0.7661, 0.7019, 0.7719, 0.7055, 0.7774, 0.7153, 0.7722, 0.7153, 0.7722, 0.7055, 0.7774, 0.7094, 0.7832, 0.7179, 0.7786, 0.7245, 0.8859, 0.7368, 0.8871, 0.7368, 0.8805, 0.7258, 0.8794, 0.7258, 0.8794, 0.7368, 0.8805, 0.7368, 0.8736, 0.7272, 0.8727, 0.7093, 0.8907, 0.7228, 0.8948, 0.7245, 0.8859, 0.7127, 0.8824, 0.6901, 0.8554, 0.6849, 0.8457, 0.7097, 0.8355, 0.7124, 0.8405, 0.7583, 0.7723, 0.768, 0.7775, 0.7531, 0.7998, 0.7481, 0.7971, 0.7478, 0.8793, 0.7368, 0.8804, 0.7368, 0.8536, 0.7426, 0.853, 0.6971, 0.864, 0.6901, 0.8554, 0.7124, 0.8405, 0.716, 0.845, 0.7478, 0.7691, 0.7583, 0.7723, 0.7481, 0.7971, 0.7426, 0.7954, 0.7583, 0.8761, 0.7478, 0.8793, 0.7426, 0.853, 0.7481, 0.8514, 0.7056, 0.871, 0.6971, 0.864, 0.716, 0.845, 0.7205, 0.8487, 0.7368, 0.768, 0.7478, 0.7691, 0.7426, 0.7954, 0.7368, 0.7948, 0.768, 0.871, 0.7583, 0.8761, 0.7481, 0.8514, 0.7531, 0.8487, 0.7153, 0.8761, 0.7056, 0.871, 0.7205, 0.8487, 0.7256, 0.8514, 0.7259, 0.7691, 0.7368, 0.768, 0.7368, 0.7948, 0.7311, 0.7954, 0.7766, 0.864, 0.768, 0.871, 0.7531, 0.8487, 0.7576, 0.845, 0.7259, 0.8793, 0.7153, 0.8761, 0.7256, 0.8514, 0.7311, 0.853, 0.7153, 0.7723, 0.7259, 0.7691, 0.7311, 0.7954, 0.7256, 0.7971, 0.7056, 0.7775, 0.7153, 0.7723, 0.7256, 0.7971, 0.7205, 0.7998, 0.7887, 0.8457, 0.7835, 0.8554, 0.7613, 0.8405, 0.764, 0.8355, 0.6971, 0.7845, 0.7056, 0.7775, 0.7205, 0.7998, 0.716, 0.8034, 0.7919, 0.8352, 0.7887, 0.8457, 0.764, 0.8355, 0.7656, 0.83, 0.6901, 0.793, 0.6971, 0.7845, 0.716, 0.8034, 0.7124, 0.8079, 0.793, 0.8242, 0.7919, 0.8352, 0.7656, 0.83, 0.7662, 0.8242, 0.6849, 0.8027, 0.6901, 0.793, 0.7124, 0.8079, 0.7097, 0.813, 0.7919, 0.8133, 0.793, 0.8242, 0.7662, 0.8242, 0.7656, 0.8185, 0.6817, 0.8133, 0.6849, 0.8027, 0.7097, 0.813, 0.708, 0.8185, 0.7887, 0.8027, 0.7919, 0.8133, 0.7656, 0.8185, 0.764, 0.813, 0.6806, 0.8242, 0.6817, 0.8133, 0.708, 0.8185, 0.7074, 0.8242, 0.7835, 0.793, 0.7887, 0.8027, 0.764, 0.813, 0.7613, 0.8079, 0.6817, 0.8352, 0.6806, 0.8242, 0.7074, 0.8242, 0.708, 0.83, 0.7766, 0.7845, 0.7835, 0.793, 0.7613, 0.8079, 0.7576, 0.8034, 0.6849, 0.8457, 0.6817, 0.8352, 0.708, 0.83, 0.7097, 0.8355, 0.768, 0.7775, 0.7766, 0.7845, 0.7576, 0.8034, 0.7531, 0.7998, 0.7368, 0.8804, 0.7259, 0.8793, 0.7311, 0.853, 0.7368, 0.8536, 0.7835, 0.8554, 0.7766, 0.864, 0.7576, 0.845, 0.7613, 0.8405, 0.7901, 0.8775, 0.7787, 0.8869, 0.7778, 0.8855, 0.7889, 0.8763, 0.6835, 0.8775, 0.6741, 0.8661, 0.6755, 0.8652, 0.6847, 0.8763, 0.7657, 0.8939, 0.7515, 0.8982, 0.7512, 0.8965, 0.765, 0.8923, 0.7368, 0.7488, 0.7515, 0.7502, 0.7512, 0.7519, 0.7787, 0.8869, 0.7657, 0.8939, 0.765, 0.8923, 0.7778, 0.8855, 0.7221, 0.8982, 0.708, 0.8939, 0.7086, 0.8923, 0.7995, 0.8661, 0.7901, 0.8775, 0.7889, 0.8763, 0.7981, 0.8652, 0.8065, 0.8531, 0.7995, 0.8661, 0.7981, 0.8652, 0.8049, 0.8524, 0.8108, 0.8389, 0.8065, 0.8531, 0.8049, 0.8524, 0.8091, 0.8386, 0.6741, 0.7823, 0.6847, 0.7721, 0.6755, 0.7833, 0.8122, 0.8242, 0.8108, 0.8389, 0.8091, 0.8386, 0.8105, 0.8242, 0.6671, 0.7954, 0.6741, 0.7823, 0.6755, 0.7833, 0.6687, 0.796, 0.8108, 0.8095, 0.8122, 0.8242, 0.8105, 0.8242, 0.8091, 0.8098, 0.6628, 0.8095, 0.6671, 0.7954, 0.6687, 0.796, 0.8065, 0.7954, 0.8108, 0.8095, 0.8091, 0.8098, 0.8049, 0.796, 0.7995, 0.7823, 0.8065, 0.7954, 0.8049, 0.796, 0.7981, 0.7833, 0.7901, 0.7709, 0.7995, 0.7823, 0.7981, 0.7833, 0.7889, 0.7721, 0.708, 0.7545, 0.7224, 0.7519, 0.7086, 0.7561, 0.6741, 0.8661, 0.6671, 0.8531, 0.6687, 0.8524, 0.6755, 0.8652, 0.6949, 0.7615, 0.708, 0.7545, 0.7086, 0.7561, 0.6968, 0.8841, 0.6847, 0.8763, 0.6959, 0.8855, 0.7093, 0.8907, 0.6968, 0.8841, 0.6959, 0.8855, 0.6859, 0.7733, 0.6968, 0.7644, 0.6959, 0.7629, 0.6847, 0.7721, 0.6662, 0.8383, 0.6648, 0.8242, 0.6631, 0.8242])
me_circle.materials.append(mat_plate)
me_circle.use_remesh_fix_poles = True
me_circle.use_remesh_preserve_attributes = False
me_circle.use_mirror_vertex_groups = False
me_circle.update()
me_circle_001 = bpy.data.meshes.new('Circle.001')
me_circle_001.from_pydata([(0.004303, 0.9549, -0.03462), (-0.3598, 0.8825, -0.03462), (-0.6713, 0.674, -0.02858), (-0.879, 0.3641, -0.02546), (-0.7911, -0.5286, -0.02546), (-0.5286, -0.7911, -0.004713), (-0.1856, -0.9332, 0.01904), (0.1856, -0.9332, 0.01904), (0.5286, -0.7911, -0.02546), (-0.1759, 0.9409, -0.07553), (-0.5241, 0.7947, -0.06437), (-0.7911, 0.5286, -0.05479), (-0.9332, 0.1856, -0.05479), (-0.9515, 8.708e-08, -0.05479), (-0.9332, -0.1856, -0.05479), (-0.879, -0.3641, -0.05479), (-0.6728, -0.6728, -0.05479), (-0.3641, -0.879, -0.007834), (3.027e-07, -0.9515, -0.007834), (0.3641, -0.879, -0.03256), (0.1901, 0.9368, -0.06437), (-8.574e-08, 3.017e-07, -0.187), (0.002641, 0.9988, -0.02322), (0.1963, 0.979, -0.02148), (0.5538, -0.8288, -0.0176), (0.3814, -0.9209, -0.004867), (-0.9209, 0.3814, -0.0176), (-0.8288, 0.5538, -0.0176), (-0.9776, 0.1945, -0.0176), (-0.9967, 7.637e-08, -0.0176), (-0.9776, -0.1945, -0.0176), (-0.9209, -0.3814, -0.0176), (-0.8288, -0.5538, -0.0176), (-0.7048, -0.7048, -0.0176), (-0.5538, -0.8288, -0.004867), (-0.3814, -0.9209, 0.01461), (-0.1878, 0.9829, -0.03182), (-0.1945, -0.9776, 0.01461), (-0.3788, 0.923, -0.02322), (3.255e-07, -0.9967, 0.01461), (-0.5519, 0.8302, -0.02148), (0.1945, -0.9776, 0.01461), (-0.7045, 0.7051, -0.01829), (-0.1459, 0.805, -0.1716), (-0.1325, 0.7384, -0.2013), (0.01198, 0.8204, -0.171), (0.01242, 0.7527, -0.2013), (-0.2983, 0.7587, -0.171), (-0.2718, 0.6962, -0.2013), (-0.4385, 0.6837, -0.171), (-0.4003, 0.6275, -0.2013), (-0.5662, 0.579, -0.1606), (-0.5175, 0.5314, -0.1914), (-0.6737, 0.4508, -0.1465), (-0.6168, 0.4134, -0.1767), (-0.7491, 0.3103, -0.1455), (-0.6863, 0.2843, -0.1749), (-0.7953, 0.1582, -0.1455), (-0.7285, 0.1449, -0.1749), (-0.8109, 1.168e-07, -0.1455), (-0.7428, 1.316e-07, -0.1749), (-0.7953, -0.1582, -0.1455), (-0.7285, -0.1449, -0.1749), (-0.7491, -0.3103, -0.1455), (-0.6863, -0.2843, -0.1749), (-0.6742, -0.4505, -0.1455), (-0.6176, -0.4127, -0.1749), (-0.5734, -0.5734, -0.1447), (-0.5252, -0.5252, -0.1744), (-0.4505, -0.6742, -0.1126), (-0.4127, -0.6176, -0.1493), (-0.3103, -0.7491, -0.08639), (-0.2843, -0.6863, -0.1295), (-0.1582, -0.7953, -0.08639), (-0.1449, -0.7285, -0.1295), (2.409e-07, -0.8109, -0.08639), (2.119e-07, -0.7428, -0.1295), (0.1582, -0.7953, -0.08639), (0.1449, -0.7285, -0.1295), (0.3103, -0.7491, -0.1126), (0.2843, -0.6863, -0.1493), (0.4505, -0.6742, -0.1447), (0.4127, -0.6176, -0.1744), (0.1702, 0.8048, -0.171), (0.1573, 0.7384, -0.2013), (-0.1487, 0.8265, -0.1104), (-0.1161, 0.649, -0.1535), (-0.1316, 0.7404, -0.141), (0.01121, 0.6616, -0.1535), (0.01121, 0.8406, -0.1053), (0.01357, 0.7547, -0.141), (-0.2385, 0.6119, -0.1535), (-0.307, 0.7773, -0.1053), (-0.2711, 0.6981, -0.141), (-0.3514, 0.5516, -0.1535), (-0.4508, 0.7004, -0.1053), (-0.3997, 0.6293, -0.141), (-0.4541, 0.4673, -0.1453), (-0.5816, 0.5932, -0.09533), (-0.5175, 0.5328, -0.1301), (-0.5415, 0.3635, -0.1321), (-0.6912, 0.4623, -0.08207), (-0.6175, 0.4141, -0.1144), (-0.6029, 0.2497, -0.1296), (-0.7683, 0.3183, -0.08148), (-0.6873, 0.2847, -0.1121), (-0.6401, 0.1273, -0.1296), (-0.8157, 0.1622, -0.08148), (-0.7296, 0.1451, -0.1121), (-0.6526, 1.495e-07, -0.1296), (-0.8316, 1.1e-07, -0.08148), (-0.7439, 1.289e-07, -0.1121), (-0.6401, -0.1273, -0.1296), (-0.8157, -0.1622, -0.08148), (-0.7296, -0.1451, -0.1121), (-0.6029, -0.2497, -0.1296), (-0.7683, -0.3183, -0.08148), (-0.6873, -0.2847, -0.1121), (-0.5426, -0.3626, -0.1296), (-0.6915, -0.462, -0.08148), (-0.6185, -0.4133, -0.1121), (-0.4615, -0.4615, -0.1295), (-0.5881, -0.5881, -0.08045), (-0.526, -0.526, -0.1107), (-0.3626, -0.5426, -0.113), (-0.462, -0.6915, -0.04536), (-0.4133, -0.6185, -0.08072), (-0.3183, -0.7683, -0.01607), (-0.2497, -0.6029, -0.09976), (-0.2847, -0.6873, -0.05803), (-0.1273, -0.6401, -0.09976), (-0.1622, -0.8157, -0.01607), (-0.1451, -0.7296, -0.05803), (1.765e-07, -0.6526, -0.09976), (2.518e-07, -0.8316, -0.01607), (2.142e-07, -0.7439, -0.05803), (0.1273, -0.6401, -0.09976), (0.1622, -0.8157, -0.01607), (0.1451, -0.7296, -0.05803), (0.2497, -0.6029, -0.113), (0.3183, -0.7683, -0.04536), (0.2847, -0.6873, -0.08072), (0.3626, -0.5426, -0.1295), (0.462, -0.6915, -0.08045), (0.4133, -0.6185, -0.1107), (0.1385, 0.649, -0.1535), (0.1735, 0.8246, -0.1053), (0.1587, 0.7404, -0.141), (-1.609e-07, 0.3885, -0.1933), (-0.07579, 0.381, -0.1933), (0.2158, -0.323, -0.1933), (-0.3589, 0.1487, -0.1933), (-0.381, 0.07579, -0.1933), (-0.3885, 2.101e-07, -0.1933), (-0.381, -0.07579, -0.1933), (-0.3589, -0.1487, -0.1933), (-0.323, -0.2158, -0.1933), (-0.2747, -0.2747, -0.1933), (-0.2158, -0.323, -0.1933), (-0.1487, -0.3589, -0.1933), (-0.07579, -0.381, -0.1933), (-0.1487, 0.3589, -0.1933), (6.306e-08, -0.3885, -0.1933), (-0.2158, 0.323, -0.1933), (0.07579, -0.381, -0.1933), (-0.2747, 0.2747, -0.1933), (0.07579, 0.381, -0.1933), (0.1487, -0.3589, -0.1933), (-0.323, 0.2158, -0.1933)], [], [(20, 0, 22, 23), (10, 1, 92, 95), (12, 3, 104, 107), (3, 12, 28, 26), (21, 106, 103), (21, 109, 106), (21, 112, 109), (21, 115, 112), (15, 4, 32, 31), (21, 118, 115), (4, 16, 33, 32), (21, 121, 118), (16, 5, 34, 33), (124, 121, 21), (128, 124, 21), (0, 9, 36, 22), (21, 91, 86), (17, 6, 37, 35), (18, 6, 131, 134), (9, 1, 38, 36), (86, 88, 21), (6, 18, 39, 37), (21, 133, 130), (1, 10, 40, 38), (21, 94, 91), (18, 7, 41, 39), (21, 136, 133), (10, 2, 42, 40), (21, 97, 94), (7, 19, 25, 41), (21, 139, 136), (2, 11, 27, 42), (21, 100, 97), (17, 6, 73, 71), (167, 150, 21), (4, 16, 67, 65), (16, 5, 69, 67), (5, 17, 71, 69), (14, 15, 63, 61), (168, 151, 21), (19, 8, 81, 79), (34, 35, 17, 5), (18, 7, 77, 75), (15, 4, 65, 63), (7, 19, 79, 77), (159, 160, 21), (2, 11, 53, 51), (10, 2, 51, 49), (27, 26, 3, 11), (11, 2, 98, 101), (9, 0, 89, 85), (1, 10, 49, 47), (28, 29, 13, 12), (3, 12, 57, 55), (29, 30, 14, 13), (152, 153, 21), (30, 31, 15, 14), (153, 154, 21), (154, 155, 21), (155, 156, 21), (156, 157, 21), (157, 158, 21), (20, 0, 45, 83), (158, 159, 21), (0, 9, 43, 45), (149, 161, 21), (160, 162, 21), (6, 18, 75, 73), (151, 152, 21), (11, 3, 55, 53), (161, 163, 21), (162, 164, 21), (163, 165, 21), (164, 167, 21), (83, 84, 147, 146), (165, 168, 21), (13, 14, 61, 59), (166, 148, 21), (19, 8, 24, 25), (6, 17, 127, 131), (13, 12, 107, 110), (4, 15, 116, 119), (15, 14, 113, 116), (21, 142, 139), (88, 145, 21), (17, 5, 125, 127), (19, 7, 137, 140), (7, 18, 134, 137), (0, 20, 146, 89), (3, 11, 101, 104), (14, 13, 110, 113), (16, 4, 119, 122), (5, 16, 122, 125), (12, 13, 59, 57), (8, 19, 140, 143), (2, 10, 95, 98), (21, 103, 100), (21, 130, 128), (45, 43, 44, 46), (55, 57, 58, 56), (57, 59, 60, 58), (59, 61, 62, 60), (61, 63, 64, 62), (63, 65, 66, 64), (65, 67, 68, 66), (67, 69, 70, 68), (69, 71, 72, 70), (71, 73, 74, 72), (43, 47, 48, 44), (73, 75, 76, 74), (47, 49, 50, 48), (75, 77, 78, 76), (49, 51, 52, 50), (77, 79, 80, 78), (51, 53, 54, 52), (83, 45, 46, 84), (79, 81, 82, 80), (53, 55, 56, 54), (9, 1, 47, 43), (131, 127, 129, 132), (132, 129, 128, 130), (92, 85, 87, 93), (93, 87, 86, 91), (134, 131, 132, 135), (135, 132, 130, 133), (95, 92, 93, 96), (96, 93, 91, 94), (137, 134, 135, 138), (138, 135, 133, 136), (98, 95, 96, 99), (99, 96, 94, 97), (140, 137, 138, 141), (141, 138, 136, 139), (101, 98, 99, 102), (102, 99, 97, 100), (89, 146, 147, 90), (90, 147, 145, 88), (143, 140, 141, 144), (144, 141, 139, 142), (104, 101, 102, 105), (105, 102, 100, 103), (107, 104, 105, 108), (108, 105, 103, 106), (110, 107, 108, 111), (111, 108, 106, 109), (113, 110, 111, 114), (114, 111, 109, 112), (116, 113, 114, 117), (117, 114, 112, 115), (119, 116, 117, 120), (120, 117, 115, 118), (122, 119, 120, 123), (123, 120, 118, 121), (125, 122, 123, 126), (126, 123, 121, 124), (127, 125, 126, 129), (129, 126, 124, 128), (85, 89, 90, 87), (87, 90, 88, 86), (1, 9, 85, 92), (54, 56, 151, 168), (80, 82, 150, 167), (84, 46, 148, 166), (52, 54, 168, 165), (78, 80, 167, 164), (50, 52, 165, 163), (76, 78, 164, 162), (48, 50, 163, 161), (74, 76, 162, 160), (44, 48, 161, 149), (72, 74, 160, 159), (70, 72, 159, 158), (68, 70, 158, 157), (66, 68, 157, 156), (64, 66, 156, 155), (62, 64, 155, 154), (60, 62, 154, 153), (58, 60, 153, 152), (56, 58, 152, 151), (46, 44, 149, 148), (147, 84, 145), (166, 145, 84), (166, 21, 145), (148, 149, 21), (20, 83, 146), (8, 143, 81), (143, 144, 81), (81, 144, 82), (82, 144, 142, 150), (150, 142, 21)])
me_circle_001.polygons.foreach_set('use_smooth', [True] * 190)
_k = set([(0, 9), (0, 20), (1, 9), (1, 10), (2, 10), (2, 11), (3, 11), (3, 12), (4, 15), (4, 16), (5, 16), (5, 17), (6, 17), (6, 18), (7, 18), (7, 19), (8, 19), (12, 13), (13, 14), (14, 15), (43, 45), (43, 47), (45, 83), (47, 49), (49, 51), (51, 53), (53, 55), (55, 57), (57, 59), (59, 61), (61, 63), (63, 65), (65, 67), (67, 69), (69, 71), (71, 73), (73, 75), (75, 77), (77, 79), (79, 81), (85, 89), (85, 92), (86, 88), (86, 91), (88, 145), (89, 146), (91, 94), (92, 95), (94, 97), (95, 98), (97, 100), (98, 101), (100, 103), (101, 104), (103, 106), (104, 107), (106, 109), (107, 110), (109, 112), (110, 113), (112, 115), (113, 116), (115, 118), (116, 119), (118, 121), (119, 122), (121, 124), (122, 125), (124, 128), (125, 127), (127, 131), (128, 130), (130, 133), (131, 134), (133, 136), (134, 137), (136, 139), (137, 140), (139, 142), (140, 143), (148, 149), (148, 166), (149, 161), (150, 167), (151, 152), (151, 168), (152, 153), (153, 154), (154, 155), (155, 156), (156, 157), (157, 158), (158, 159), (159, 160), (160, 162), (161, 163), (162, 164), (163, 165), (164, 167), (165, 168)])
me_circle_001.attributes.new('sharp_edge', 'BOOLEAN', 'EDGE').data.foreach_set('value', [ (min(e.vertices), max(e.vertices)) in _k for e in me_circle_001.edges])
_uv = me_circle_001.uv_layers.new(name='UVMap')
_uv.uv.foreach_set('vector', [0.7509, 0.8948, 0.7368, 0.8962, 0.7368, 0.8996, 0.7515, 0.8982, 0.6968, 0.8841, 0.7093, 0.8907, 0.7127, 0.8824, 0.7019, 0.8765, 0.6662, 0.8383, 0.6703, 0.8518, 0.6787, 0.8483, 0.6751, 0.8365, 0.6703, 0.8518, 0.6662, 0.8383, 0.6628, 0.8389, 0.6671, 0.8531, 0.7368, 0.8242, 0.6884, 0.8339, 0.6912, 0.8431, 0.7368, 0.8242, 0.6874, 0.8242, 0.6884, 0.8339, 0.7368, 0.8242, 0.6884, 0.8146, 0.6874, 0.8242, 0.7368, 0.8242, 0.6912, 0.8053, 0.6884, 0.8146, 0.6703, 0.7967, 0.677, 0.7842, 0.6741, 0.7823, 0.6671, 0.7954, 0.7368, 0.8242, 0.6958, 0.7968, 0.6912, 0.8053, 0.677, 0.7842, 0.6859, 0.7733, 0.6835, 0.7709, 0.6741, 0.7823, 0.7368, 0.8242, 0.7019, 0.7893, 0.6958, 0.7968, 0.6859, 0.7733, 0.6968, 0.7644, 0.6949, 0.7615, 0.6835, 0.7709, 0.7094, 0.7832, 0.7019, 0.7893, 0.7368, 0.8242, 0.7179, 0.7786, 0.7094, 0.7832, 0.7368, 0.8242, 0.7368, 0.8962, 0.7228, 0.8948, 0.7221, 0.8982, 0.7368, 0.8996, 0.7368, 0.8242, 0.7179, 0.8698, 0.7272, 0.8727, 0.7093, 0.7577, 0.7228, 0.7536, 0.7221, 0.7502, 0.708, 0.7545, 0.7368, 0.7522, 0.7228, 0.7536, 0.7245, 0.7625, 0.7368, 0.7613, 0.7228, 0.8948, 0.7093, 0.8907, 0.708, 0.8939, 0.7221, 0.8982, 0.7272, 0.8727, 0.7368, 0.8736, 0.7368, 0.8242, 0.7228, 0.7536, 0.7368, 0.7522, 0.7368, 0.7488, 0.7221, 0.7502, 0.7368, 0.8242, 0.7368, 0.7748, 0.7272, 0.7758, 0.7093, 0.8907, 0.6968, 0.8841, 0.6949, 0.8869, 0.708, 0.8939, 0.7368, 0.8242, 0.7094, 0.8653, 0.7179, 0.8698, 0.7368, 0.7522, 0.7509, 0.7536, 0.7515, 0.7502, 0.7368, 0.7488, 0.7368, 0.8242, 0.7465, 0.7758, 0.7368, 0.7748, 0.6968, 0.8841, 0.6859, 0.8751, 0.6835, 0.8775, 0.6949, 0.8869, 0.7368, 0.8242, 0.7019, 0.8591, 0.7094, 0.8653, 0.7509, 0.7536, 0.7644, 0.7577, 0.7657, 0.7545, 0.7515, 0.7502, 0.7368, 0.8242, 0.7557, 0.7786, 0.7465, 0.7758, 0.6859, 0.8751, 0.677, 0.8642, 0.6741, 0.8661, 0.6835, 0.8775, 0.7368, 0.8242, 0.6958, 0.8517, 0.7019, 0.8591, 0.7093, 0.7577, 0.7228, 0.7536, 0.7248, 0.764, 0.7133, 0.7675, 0.7481, 0.7971, 0.7531, 0.7998, 0.7368, 0.8242, 0.677, 0.7842, 0.6859, 0.7733, 0.6934, 0.7808, 0.6858, 0.7901, 0.6859, 0.7733, 0.6968, 0.7644, 0.7027, 0.7732, 0.6934, 0.7808, 0.6968, 0.7644, 0.7093, 0.7577, 0.7133, 0.7675, 0.7027, 0.7732, 0.6662, 0.8102, 0.6703, 0.7967, 0.6801, 0.8007, 0.6766, 0.8122, 0.7124, 0.8405, 0.7097, 0.8355, 0.7368, 0.8242, 0.7644, 0.7577, 0.7768, 0.7644, 0.7709, 0.7732, 0.7603, 0.7675, 0.6949, 0.7615, 0.708, 0.7545, 0.7093, 0.7577, 0.6968, 0.7644, 0.7368, 0.7522, 0.7509, 0.7536, 0.7488, 0.764, 0.7368, 0.7629, 0.6703, 0.7967, 0.677, 0.7842, 0.6858, 0.7901, 0.6801, 0.8007, 0.7509, 0.7536, 0.7644, 0.7577, 0.7603, 0.7675, 0.7488, 0.764, 0.7256, 0.7971, 0.7311, 0.7954, 0.7368, 0.8242, 0.6859, 0.8751, 0.677, 0.8642, 0.6858, 0.8583, 0.6934, 0.8676, 0.6968, 0.8841, 0.6859, 0.8751, 0.6934, 0.8676, 0.7027, 0.8752, 0.6741, 0.8661, 0.6671, 0.8531, 0.6703, 0.8518, 0.677, 0.8642, 0.677, 0.8642, 0.6859, 0.8751, 0.6923, 0.8687, 0.6845, 0.8592, 0.7228, 0.8948, 0.7368, 0.8962, 0.7368, 0.8871, 0.7245, 0.8859, 0.7093, 0.8907, 0.6968, 0.8841, 0.7027, 0.8752, 0.7133, 0.8809, 0.6628, 0.8389, 0.6614, 0.8242, 0.6648, 0.8242, 0.6662, 0.8383, 0.6703, 0.8518, 0.6662, 0.8383, 0.6766, 0.8362, 0.6801, 0.8477, 0.6614, 0.8242, 0.6628, 0.8095, 0.6662, 0.8102, 0.6648, 0.8242, 0.708, 0.83, 0.7074, 0.8242, 0.7368, 0.8242, 0.6628, 0.8095, 0.6671, 0.7954, 0.6703, 0.7967, 0.6662, 0.8102, 0.7074, 0.8242, 0.708, 0.8185, 0.7368, 0.8242, 0.708, 0.8185, 0.7097, 0.813, 0.7368, 0.8242, 0.7097, 0.813, 0.7124, 0.8079, 0.7368, 0.8242, 0.7124, 0.8079, 0.716, 0.8034, 0.7368, 0.8242, 0.716, 0.8034, 0.7205, 0.7998, 0.7368, 0.8242, 0.7509, 0.8948, 0.7368, 0.8962, 0.7368, 0.8856, 0.7488, 0.8844, 0.7205, 0.7998, 0.7256, 0.7971, 0.7368, 0.8242, 0.7368, 0.8962, 0.7228, 0.8948, 0.7248, 0.8844, 0.7368, 0.8856, 0.7311, 0.853, 0.7256, 0.8514, 0.7368, 0.8242, 0.7311, 0.7954, 0.7368, 0.7948, 0.7368, 0.8242, 0.7228, 0.7536, 0.7368, 0.7522, 0.7368, 0.7629, 0.7248, 0.764, 0.7097, 0.8355, 0.708, 0.83, 0.7368, 0.8242, 0.677, 0.8642, 0.6703, 0.8518, 0.6801, 0.8477, 0.6858, 0.8583, 0.7256, 0.8514, 0.7205, 0.8487, 0.7368, 0.8242, 0.7368, 0.7948, 0.7426, 0.7954, 0.7368, 0.8242, 0.7205, 0.8487, 0.716, 0.845, 0.7368, 0.8242, 0.7426, 0.7954, 0.7481, 0.7971, 0.7368, 0.8242, 0.8736, 0.8591, 0.8663, 0.8535, 0.891, 0.858, 0.8975, 0.8647, 0.716, 0.845, 0.7124, 0.8405, 0.7368, 0.8242, 0.6648, 0.8242, 0.6662, 0.8102, 0.6766, 0.8122, 0.6755, 0.8242, 0.7426, 0.853, 0.7368, 0.8536, 0.7368, 0.8242, 0.7644, 0.7577, 0.7768, 0.7644, 0.7787, 0.7615, 0.7657, 0.7545, 0.7228, 0.7536, 0.7093, 0.7577, 0.7127, 0.7661, 0.7245, 0.7625, 0.6648, 0.8242, 0.6662, 0.8383, 0.6751, 0.8365, 0.6739, 0.8242, 0.677, 0.7842, 0.6703, 0.7967, 0.6787, 0.8001, 0.6845, 0.7893, 0.6703, 0.7967, 0.6662, 0.8102, 0.6751, 0.8119, 0.6787, 0.8001, 0.7368, 0.8242, 0.7643, 0.7832, 0.7557, 0.7786, 0.7368, 0.8736, 0.7465, 0.8727, 0.7368, 0.8242, 0.7093, 0.7577, 0.6968, 0.7644, 0.7019, 0.7719, 0.7127, 0.7661, 0.7644, 0.7577, 0.7509, 0.7536, 0.7491, 0.7625, 0.7609, 0.7661, 0.7509, 0.7536, 0.7368, 0.7522, 0.7368, 0.7613, 0.7491, 0.7625, 0.7368, 0.8962, 0.7509, 0.8948, 0.7491, 0.8859, 0.7368, 0.8871, 0.6703, 0.8518, 0.677, 0.8642, 0.6845, 0.8592, 0.6787, 0.8483, 0.6662, 0.8102, 0.6648, 0.8242, 0.6739, 0.8242, 0.6751, 0.8119, 0.6859, 0.7733, 0.677, 0.7842, 0.6845, 0.7893, 0.6923, 0.7797, 0.6968, 0.7644, 0.6859, 0.7733, 0.6923, 0.7797, 0.7019, 0.7719, 0.6662, 0.8383, 0.6648, 0.8242, 0.6755, 0.8242, 0.6766, 0.8362, 0.7768, 0.7644, 0.7644, 0.7577, 0.7609, 0.7661, 0.7718, 0.7719, 0.6859, 0.8751, 0.6968, 0.8841, 0.7019, 0.8765, 0.6923, 0.8687, 0.7368, 0.8242, 0.6912, 0.8431, 0.6958, 0.8517, 0.7368, 0.8242, 0.7272, 0.7758, 0.7179, 0.7786, 0.7368, 0.8856, 0.7248, 0.8844, 0.7259, 0.8793, 0.7368, 0.8804, 0.6801, 0.8477, 0.6766, 0.8362, 0.6817, 0.8352, 0.6849, 0.8457, 0.6766, 0.8362, 0.6755, 0.8242, 0.6806, 0.8242, 0.6817, 0.8352, 0.6755, 0.8242, 0.6766, 0.8122, 0.6817, 0.8133, 0.6806, 0.8242, 0.6766, 0.8122, 0.6801, 0.8007, 0.6849, 0.8027, 0.6817, 0.8133, 0.6801, 0.8007, 0.6858, 0.7901, 0.6901, 0.793, 0.6849, 0.8027, 0.6858, 0.7901, 0.6934, 0.7808, 0.6971, 0.7845, 0.6901, 0.793, 0.6934, 0.7808, 0.7027, 0.7732, 0.7056, 0.7775, 0.6971, 0.7845, 0.7027, 0.7732, 0.7133, 0.7675, 0.7153, 0.7723, 0.7056, 0.7775, 0.7133, 0.7675, 0.7248, 0.764, 0.7259, 0.7691, 0.7153, 0.7723, 0.7248, 0.8844, 0.7133, 0.8809, 0.7153, 0.8761, 0.7259, 0.8793, 0.7248, 0.764, 0.7368, 0.7629, 0.7368, 0.768, 0.7259, 0.7691, 0.7133, 0.8809, 0.7027, 0.8752, 0.7056, 0.871, 0.7153, 0.8761, 0.7368, 0.7629, 0.7488, 0.764, 0.7478, 0.7691, 0.7368, 0.768, 0.7027, 0.8752, 0.6934, 0.8676, 0.6971, 0.864, 0.7056, 0.871, 0.7488, 0.764, 0.7603, 0.7675, 0.7583, 0.7723, 0.7478, 0.7691, 0.6934, 0.8676, 0.6858, 0.8583, 0.6901, 0.8554, 0.6971, 0.864, 0.7488, 0.8844, 0.7368, 0.8856, 0.7368, 0.8804, 0.7478, 0.8793, 0.7603, 0.7675, 0.7709, 0.7732, 0.768, 0.7775, 0.7583, 0.7723, 0.6858, 0.8583, 0.6801, 0.8477, 0.6849, 0.8457, 0.6901, 0.8554, 0.7228, 0.8948, 0.7093, 0.8907, 0.7133, 0.8809, 0.7248, 0.8844, 0.7245, 0.7625, 0.7127, 0.7661, 0.7153, 0.7722, 0.7258, 0.769, 0.7258, 0.769, 0.7153, 0.7722, 0.7179, 0.7786, 0.7272, 0.7758, 0.7127, 0.8824, 0.7245, 0.8859, 0.7258, 0.8794, 0.7153, 0.8762, 0.7153, 0.8762, 0.7258, 0.8794, 0.7272, 0.8727, 0.7179, 0.8698, 0.7368, 0.7613, 0.7245, 0.7625, 0.7258, 0.769, 0.7368, 0.7679, 0.7368, 0.7679, 0.7258, 0.769, 0.7272, 0.7758, 0.7368, 0.7748, 0.7019, 0.8765, 0.7127, 0.8824, 0.7153, 0.8762, 0.7055, 0.871, 0.7055, 0.871, 0.7153, 0.8762, 0.7179, 0.8698, 0.7094, 0.8653, 0.7491, 0.7625, 0.7368, 0.7613, 0.7368, 0.7679, 0.7478, 0.769, 0.7478, 0.769, 0.7368, 0.7679, 0.7368, 0.7748, 0.7465, 0.7758, 0.6923, 0.8687, 0.7019, 0.8765, 0.7055, 0.871, 0.697, 0.864, 0.697, 0.864, 0.7055, 0.871, 0.7094, 0.8653, 0.7019, 0.8591, 0.7609, 0.7661, 0.7491, 0.7625, 0.7478, 0.769, 0.7584, 0.7722, 0.7584, 0.7722, 0.7478, 0.769, 0.7465, 0.7758, 0.7557, 0.7786, 0.6845, 0.8592, 0.6923, 0.8687, 0.697, 0.864, 0.69, 0.8555, 0.69, 0.8555, 0.697, 0.864, 0.7019, 0.8591, 0.6958, 0.8517, 0.7368, 0.8871, 0.7491, 0.8859, 0.7478, 0.8794, 0.7368, 0.8805, 0.7368, 0.8805, 0.7478, 0.8794, 0.7465, 0.8727, 0.7368, 0.8736, 0.7718, 0.7719, 0.7609, 0.7661, 0.7584, 0.7722, 0.7681, 0.7774, 0.7681, 0.7774, 0.7584, 0.7722, 0.7557, 0.7786, 0.7643, 0.7832, 0.6787, 0.8483, 0.6845, 0.8592, 0.69, 0.8555, 0.6848, 0.8458, 0.6848, 0.8458, 0.69, 0.8555, 0.6958, 0.8517, 0.6912, 0.8431, 0.6751, 0.8365, 0.6787, 0.8483, 0.6848, 0.8458, 0.6816, 0.8352, 0.6816, 0.8352, 0.6848, 0.8458, 0.6912, 0.8431, 0.6884, 0.8339, 0.6739, 0.8242, 0.6751, 0.8365, 0.6816, 0.8352, 0.6805, 0.8242, 0.6805, 0.8242, 0.6816, 0.8352, 0.6884, 0.8339, 0.6874, 0.8242, 0.6751, 0.8119, 0.6739, 0.8242, 0.6805, 0.8242, 0.6816, 0.8132, 0.6816, 0.8132, 0.6805, 0.8242, 0.6874, 0.8242, 0.6884, 0.8146, 0.6787, 0.8001, 0.6751, 0.8119, 0.6816, 0.8132, 0.6848, 0.8027, 0.6848, 0.8027, 0.6816, 0.8132, 0.6884, 0.8146, 0.6912, 0.8053, 0.6845, 0.7893, 0.6787, 0.8001, 0.6848, 0.8027, 0.69, 0.7929, 0.69, 0.7929, 0.6848, 0.8027, 0.6912, 0.8053, 0.6958, 0.7968, 0.6923, 0.7797, 0.6845, 0.7893, 0.69, 0.7929, 0.697, 0.7844, 0.697, 0.7844, 0.69, 0.7929, 0.6958, 0.7968, 0.7019, 0.7893, 0.7019, 0.7719, 0.6923, 0.7797, 0.697, 0.7844, 0.7055, 0.7774, 0.7055, 0.7774, 0.697, 0.7844, 0.7019, 0.7893, 0.7094, 0.7832, 0.7127, 0.7661, 0.7019, 0.7719, 0.7055, 0.7774, 0.7153, 0.7722, 0.7153, 0.7722, 0.7055, 0.7774, 0.7094, 0.7832, 0.7179, 0.7786, 0.7245, 0.8859, 0.7368, 0.8871, 0.7368, 0.8805, 0.7258, 0.8794, 0.7258, 0.8794, 0.7368, 0.8805, 0.7368, 0.8736, 0.7272, 0.8727, 0.7093, 0.8907, 0.7228, 0.8948, 0.7245, 0.8859, 0.7127, 0.8824, 0.6901, 0.8554, 0.6849, 0.8457, 0.7097, 0.8355, 0.7124, 0.8405, 0.7583, 0.7723, 0.768, 0.7775, 0.7531, 0.7998, 0.7481, 0.7971, 0.7478, 0.8793, 0.7368, 0.8804, 0.7368, 0.8536, 0.7426, 0.853, 0.6971, 0.864, 0.6901, 0.8554, 0.7124, 0.8405, 0.716, 0.845, 0.7478, 0.7691, 0.7583, 0.7723, 0.7481, 0.7971, 0.7426, 0.7954, 0.7056, 0.871, 0.6971, 0.864, 0.716, 0.845, 0.7205, 0.8487, 0.7368, 0.768, 0.7478, 0.7691, 0.7426, 0.7954, 0.7368, 0.7948, 0.7153, 0.8761, 0.7056, 0.871, 0.7205, 0.8487, 0.7256, 0.8514, 0.7259, 0.7691, 0.7368, 0.768, 0.7368, 0.7948, 0.7311, 0.7954, 0.7259, 0.8793, 0.7153, 0.8761, 0.7256, 0.8514, 0.7311, 0.853, 0.7153, 0.7723, 0.7259, 0.7691, 0.7311, 0.7954, 0.7256, 0.7971, 0.7056, 0.7775, 0.7153, 0.7723, 0.7256, 0.7971, 0.7205, 0.7998, 0.6971, 0.7845, 0.7056, 0.7775, 0.7205, 0.7998, 0.716, 0.8034, 0.6901, 0.793, 0.6971, 0.7845, 0.716, 0.8034, 0.7124, 0.8079, 0.6849, 0.8027, 0.6901, 0.793, 0.7124, 0.8079, 0.7097, 0.813, 0.6817, 0.8133, 0.6849, 0.8027, 0.7097, 0.813, 0.708, 0.8185, 0.6806, 0.8242, 0.6817, 0.8133, 0.708, 0.8185, 0.7074, 0.8242, 0.6817, 0.8352, 0.6806, 0.8242, 0.7074, 0.8242, 0.708, 0.83, 0.6849, 0.8457, 0.6817, 0.8352, 0.708, 0.83, 0.7097, 0.8355, 0.7368, 0.8804, 0.7259, 0.8793, 0.7311, 0.853, 0.7368, 0.8536, 0.891, 0.858, 0.8663, 0.8535, 0.8898, 0.8522, 0.8814, 0.8342, 0.8898, 0.8522, 0.8663, 0.8535, 0.8814, 0.8342, 0.9084, 0.8149, 0.8898, 0.8522, 0.7368, 0.8536, 0.7311, 0.853, 0.7368, 0.8242, 0.9004, 0.8727, 0.8736, 0.8591, 0.8975, 0.8647, 0.8724, 0.8099, 0.8567, 0.8187, 0.8323, 0.818, 0.8567, 0.8187, 0.8494, 0.8256, 0.8323, 0.818, 0.8323, 0.818, 0.8494, 0.8256, 0.8244, 0.8231, 0.8244, 0.8231, 0.8494, 0.8256, 0.8475, 0.8333, 0.8369, 0.8551, 0.8369, 0.8551, 0.8475, 0.8333, 0.8612, 0.8913])
me_circle_001.materials.append(mat_plate)
me_circle_001.use_remesh_fix_poles = True
me_circle_001.use_remesh_preserve_attributes = False
me_circle_001.use_mirror_vertex_groups = False
me_circle_001.update()
me_circle_002 = bpy.data.meshes.new('Circle.002')
me_circle_002.from_pydata([(-2.459e-07, 1.007, -0.02546), (-0.6728, 0.6728, -0.02546), (-0.879, 0.3641, -0.02546), (-0.1856, 1.06, -0.05479), (-0.5286, 0.8509, -0.05479), (-0.7911, 0.5286, -0.05479), (-0.9332, 0.1856, -0.05479), (0.1856, 0.9332, -0.05479), (-8.574e-08, 3.017e-07, -0.2111), (0.1945, 0.9776, -0.0176), (-0.9209, 0.3814, -0.0176), (-0.8288, 0.5538, -0.0176), (-0.9776, 0.1945, -0.0176), (-0.3814, 1.007, -0.0176), (-0.5538, 0.8624, -0.0176), (-0.7048, 0.7048, -0.0176), (-0.1582, 0.9541, -0.1556), (-0.1449, 0.8446, -0.1945), (-2.263e-07, 0.8992, -0.1556), (-2.162e-07, 0.8074, -0.1945), (-0.3103, 0.9079, -0.1556), (-0.2843, 0.8024, -0.1945), (-0.4505, 0.7625, -0.1556), (-0.4127, 0.6823, -0.1945), (-0.5734, 0.5754, -0.1556), (-0.5252, 0.526, -0.1945), (-0.6742, 0.4505, -0.1556), (-0.6176, 0.4127, -0.1945), (-0.7491, 0.3103, -0.1556), (-0.6863, 0.2843, -0.1945), (-0.7953, 0.1582, -0.1556), (-0.7285, 0.1449, -0.1945), (0.1582, 0.7973, -0.1556), (0.1449, 0.7293, -0.1945), (-0.1622, 0.9934, -0.08763), (-0.1273, 0.7158, -0.1588), (-0.1451, 0.873, -0.1329), (-2.001e-07, 0.694, -0.1588), (-2.287e-07, 0.9298, -0.08763), (-2.153e-07, 0.8268, -0.1329), (-0.2497, 0.6786, -0.1588), (-0.3183, 0.9461, -0.08763), (-0.2847, 0.8307, -0.1329), (-0.3626, 0.584, -0.1591), (-0.462, 0.7897, -0.08763), (-0.4133, 0.7015, -0.1329), (-0.4615, 0.4616, -0.1619), (-0.5881, 0.5909, -0.08763), (-0.526, 0.5293, -0.1329), (-0.5426, 0.3626, -0.1607), (-0.6915, 0.462, -0.08763), (-0.6185, 0.4133, -0.1329), (-0.6029, 0.2497, -0.1589), (-0.7683, 0.3183, -0.08763), (-0.6873, 0.2847, -0.1329), (-0.6401, 0.1273, -0.1588), (-0.8157, 0.1622, -0.08763), (-0.7296, 0.1451, -0.1329), (0.1273, 0.6402, -0.1588), (0.1622, 0.8185, -0.08763), (0.1451, 0.7329, -0.1329), (-1.609e-07, 0.3885, -0.224), (-0.07579, 0.381, -0.2295), (-0.3589, 0.1487, -0.2369), (-0.381, 0.07579, -0.2295), (-0.1487, 0.3589, -0.2369), (-0.2158, 0.323, -0.2436), (-0.2747, 0.2747, -0.2465), (0.07579, 0.381, -0.2225), (-0.323, 0.2158, -0.2436)], [], [(7, 0, 9), (4, 13, 41, 44), (6, 2, 53, 56), (2, 6, 12, 10), (8, 55, 52), (8, 40, 35), (35, 37, 8), (13, 4, 14), (8, 43, 40), (4, 1, 15, 14), (8, 46, 43), (1, 5, 11, 15), (8, 49, 46), (69, 63, 8), (1, 5, 26, 24), (4, 1, 24, 22), (11, 10, 2, 5), (5, 1, 47, 50), (3, 0, 38, 34), (13, 4, 22, 20), (2, 6, 30, 28), (7, 0, 18, 32), (0, 3, 16, 18), (62, 65, 8), (63, 64, 8), (5, 2, 28, 26), (65, 66, 8), (66, 67, 8), (32, 33, 60, 59), (67, 69, 8), (68, 61, 8), (37, 58, 8), (0, 7, 59, 38), (2, 5, 50, 53), (1, 4, 44, 47), (8, 52, 49), (18, 16, 17, 19), (28, 30, 31, 29), (16, 20, 21, 17), (20, 22, 23, 21), (22, 24, 25, 23), (24, 26, 27, 25), (32, 18, 19, 33), (26, 28, 29, 27), (3, 13, 20, 16), (41, 34, 36, 42), (42, 36, 35, 40), (44, 41, 42, 45), (45, 42, 40, 43), (47, 44, 45, 48), (48, 45, 43, 46), (50, 47, 48, 51), (51, 48, 46, 49), (38, 59, 60, 39), (39, 60, 58, 37), (53, 50, 51, 54), (54, 51, 49, 52), (56, 53, 54, 57), (57, 54, 52, 55), (34, 38, 39, 36), (36, 39, 37, 35), (13, 3, 34, 41), (27, 29, 63, 69), (33, 19, 61, 68), (25, 27, 69, 67), (23, 25, 67, 66), (21, 23, 66, 65), (17, 21, 65, 62), (29, 31, 64, 63), (19, 17, 62, 61), (60, 33, 58), (68, 58, 33), (68, 8, 58), (61, 62, 8), (7, 32, 59), (6, 56, 30), (30, 56, 57, 31), (55, 64, 31, 57), (64, 55, 8)])
me_circle_002.polygons.foreach_set('use_smooth', [True] * 79)
_k = set([(0, 7), (1, 4), (1, 5), (2, 5), (2, 6), (4, 13), (16, 18), (16, 20), (18, 32), (20, 22), (22, 24), (24, 26), (26, 28), (28, 30), (34, 38), (34, 41), (35, 37), (35, 40), (37, 58), (38, 59), (40, 43), (41, 44), (43, 46), (44, 47), (46, 49), (47, 50), (49, 52), (50, 53), (52, 55), (53, 56), (61, 62), (61, 68), (62, 65), (63, 64), (63, 69), (65, 66), (66, 67), (67, 69)])
me_circle_002.attributes.new('sharp_edge', 'BOOLEAN', 'EDGE').data.foreach_set('value', [ (min(e.vertices), max(e.vertices)) in _k for e in me_circle_002.edges])
_uv = me_circle_002.uv_layers.new(name='UVMap')
_uv.uv.foreach_set('vector', [0.7509, 0.8948, 0.7368, 0.8996, 0.7515, 0.8982, 0.6968, 0.8841, 0.7093, 0.8907, 0.7127, 0.8824, 0.7019, 0.8765, 0.6662, 0.8383, 0.6703, 0.8518, 0.6787, 0.8483, 0.6751, 0.8365, 0.6703, 0.8518, 0.6662, 0.8383, 0.6628, 0.8389, 0.6671, 0.8531, 0.7368, 0.8242, 0.6884, 0.8339, 0.6912, 0.8431, 0.7368, 0.8242, 0.7179, 0.8698, 0.7272, 0.8727, 0.7272, 0.8727, 0.7368, 0.8736, 0.7368, 0.8242, 0.7093, 0.8907, 0.6968, 0.8841, 0.6949, 0.8869, 0.7368, 0.8242, 0.7094, 0.8653, 0.7179, 0.8698, 0.6968, 0.8841, 0.6859, 0.8751, 0.6835, 0.8775, 0.6949, 0.8869, 0.7368, 0.8242, 0.7019, 0.8591, 0.7094, 0.8653, 0.6859, 0.8751, 0.677, 0.8642, 0.6741, 0.8661, 0.6835, 0.8775, 0.7368, 0.8242, 0.6958, 0.8517, 0.7019, 0.8591, 0.7124, 0.8405, 0.7097, 0.8355, 0.7368, 0.8242, 0.6859, 0.8751, 0.677, 0.8642, 0.6858, 0.8583, 0.6934, 0.8676, 0.6968, 0.8841, 0.6859, 0.8751, 0.6934, 0.8676, 0.7027, 0.8752, 0.6741, 0.8661, 0.6671, 0.8531, 0.6703, 0.8518, 0.677, 0.8642, 0.677, 0.8642, 0.6859, 0.8751, 0.6923, 0.8687, 0.6845, 0.8592, 0.7228, 0.8948, 0.7368, 0.8962, 0.7368, 0.8871, 0.7245, 0.8859, 0.7093, 0.8907, 0.6968, 0.8841, 0.7027, 0.8752, 0.7133, 0.8809, 0.6703, 0.8518, 0.6662, 0.8383, 0.6766, 0.8362, 0.6801, 0.8477, 0.7509, 0.8948, 0.7368, 0.8962, 0.7368, 0.8856, 0.7488, 0.8844, 0.7368, 0.8962, 0.7228, 0.8948, 0.7248, 0.8844, 0.7368, 0.8856, 0.7311, 0.853, 0.7256, 0.8514, 0.7368, 0.8242, 0.7097, 0.8355, 0.708, 0.83, 0.7368, 0.8242, 0.677, 0.8642, 0.6703, 0.8518, 0.6801, 0.8477, 0.6858, 0.8583, 0.7256, 0.8514, 0.7205, 0.8487, 0.7368, 0.8242, 0.7205, 0.8487, 0.716, 0.845, 0.7368, 0.8242, 0.8736, 0.8591, 0.8663, 0.8535, 0.891, 0.858, 0.8975, 0.8647, 0.716, 0.845, 0.7124, 0.8405, 0.7368, 0.8242, 0.7426, 0.853, 0.7368, 0.8536, 0.7368, 0.8242, 0.7368, 0.8736, 0.7465, 0.8727, 0.7368, 0.8242, 0.7368, 0.8962, 0.7509, 0.8948, 0.7491, 0.8859, 0.7368, 0.8871, 0.6703, 0.8518, 0.677, 0.8642, 0.6845, 0.8592, 0.6787, 0.8483, 0.6859, 0.8751, 0.6968, 0.8841, 0.7019, 0.8765, 0.6923, 0.8687, 0.7368, 0.8242, 0.6912, 0.8431, 0.6958, 0.8517, 0.7368, 0.8856, 0.7248, 0.8844, 0.7259, 0.8793, 0.7368, 0.8804, 0.6801, 0.8477, 0.6766, 0.8362, 0.6817, 0.8352, 0.6849, 0.8457, 0.7248, 0.8844, 0.7133, 0.8809, 0.7153, 0.8761, 0.7259, 0.8793, 0.7133, 0.8809, 0.7027, 0.8752, 0.7056, 0.871, 0.7153, 0.8761, 0.7027, 0.8752, 0.6934, 0.8676, 0.6971, 0.864, 0.7056, 0.871, 0.6934, 0.8676, 0.6858, 0.8583, 0.6901, 0.8554, 0.6971, 0.864, 0.7488, 0.8844, 0.7368, 0.8856, 0.7368, 0.8804, 0.7478, 0.8793, 0.6858, 0.8583, 0.6801, 0.8477, 0.6849, 0.8457, 0.6901, 0.8554, 0.7228, 0.8948, 0.7093, 0.8907, 0.7133, 0.8809, 0.7248, 0.8844, 0.7127, 0.8824, 0.7245, 0.8859, 0.7258, 0.8794, 0.7153, 0.8762, 0.7153, 0.8762, 0.7258, 0.8794, 0.7272, 0.8727, 0.7179, 0.8698, 0.7019, 0.8765, 0.7127, 0.8824, 0.7153, 0.8762, 0.7055, 0.871, 0.7055, 0.871, 0.7153, 0.8762, 0.7179, 0.8698, 0.7094, 0.8653, 0.6923, 0.8687, 0.7019, 0.8765, 0.7055, 0.871, 0.697, 0.864, 0.697, 0.864, 0.7055, 0.871, 0.7094, 0.8653, 0.7019, 0.8591, 0.6845, 0.8592, 0.6923, 0.8687, 0.697, 0.864, 0.69, 0.8555, 0.69, 0.8555, 0.697, 0.864, 0.7019, 0.8591, 0.6958, 0.8517, 0.7368, 0.8871, 0.7491, 0.8859, 0.7478, 0.8794, 0.7368, 0.8805, 0.7368, 0.8805, 0.7478, 0.8794, 0.7465, 0.8727, 0.7368, 0.8736, 0.6787, 0.8483, 0.6845, 0.8592, 0.69, 0.8555, 0.6848, 0.8458, 0.6848, 0.8458, 0.69, 0.8555, 0.6958, 0.8517, 0.6912, 0.8431, 0.6751, 0.8365, 0.6787, 0.8483, 0.6848, 0.8458, 0.6816, 0.8352, 0.6816, 0.8352, 0.6848, 0.8458, 0.6912, 0.8431, 0.6884, 0.8339, 0.7245, 0.8859, 0.7368, 0.8871, 0.7368, 0.8805, 0.7258, 0.8794, 0.7258, 0.8794, 0.7368, 0.8805, 0.7368, 0.8736, 0.7272, 0.8727, 0.7093, 0.8907, 0.7228, 0.8948, 0.7245, 0.8859, 0.7127, 0.8824, 0.6901, 0.8554, 0.6849, 0.8457, 0.7097, 0.8355, 0.7124, 0.8405, 0.7478, 0.8793, 0.7368, 0.8804, 0.7368, 0.8536, 0.7426, 0.853, 0.6971, 0.864, 0.6901, 0.8554, 0.7124, 0.8405, 0.716, 0.845, 0.7056, 0.871, 0.6971, 0.864, 0.716, 0.845, 0.7205, 0.8487, 0.7153, 0.8761, 0.7056, 0.871, 0.7205, 0.8487, 0.7256, 0.8514, 0.7259, 0.8793, 0.7153, 0.8761, 0.7256, 0.8514, 0.7311, 0.853, 0.6849, 0.8457, 0.6817, 0.8352, 0.708, 0.83, 0.7097, 0.8355, 0.7368, 0.8804, 0.7259, 0.8793, 0.7311, 0.853, 0.7368, 0.8536, 0.891, 0.858, 0.8663, 0.8535, 0.8898, 0.8522, 0.8814, 0.8342, 0.8898, 0.8522, 0.8663, 0.8535, 0.8814, 0.8342, 0.9084, 0.8149, 0.8898, 0.8522, 0.7368, 0.8536, 0.7311, 0.853, 0.7368, 0.8242, 0.9004, 0.8727, 0.8736, 0.8591, 0.8975, 0.8647, 0.6662, 0.8383, 0.6751, 0.8365, 0.6766, 0.8362, 0.6766, 0.8362, 0.6751, 0.8365, 0.6816, 0.8352, 0.6817, 0.8352, 0.6884, 0.8339, 0.708, 0.83, 0.6817, 0.8352, 0.6816, 0.8352, 0.708, 0.83, 0.6884, 0.8339, 0.7368, 0.8242])
me_circle_002.materials.append(mat_plate)
me_circle_002.use_remesh_fix_poles = True
me_circle_002.use_remesh_preserve_attributes = False
me_circle_002.use_mirror_vertex_groups = False
me_circle_002.update()

# ---- objects
ob_taloor1 = bpy.data.objects.new('Taloor1', me_circle)
ob_taloor2 = bpy.data.objects.new('Taloor2', me_circle_001)
ob_taloor2_001 = bpy.data.objects.new('Taloor2.001', me_circle_002)

# ---- transforms, parenting, visibility, modifiers, constraints
ob_taloor1.location = (0.0, 0.0, 0.0)
ob_taloor1.lineart.crease_threshold = 0.0
_m = ob_taloor1.modifiers.new('Auto Smooth', 'NODES')
_m.node_group = ng_auto_smooth
_gi = [s.identifier for s in ng_auto_smooth.interface.items_tree if s.item_type == 'SOCKET' and s.in_out == 'INPUT']
_m[_gi[1]] = 1.571  # Angle
ob_taloor2.location = (3.0, 0.0, 0.0)
ob_taloor2.lineart.crease_threshold = 0.0
_m = ob_taloor2.modifiers.new('Auto Smooth', 'NODES')
_m.node_group = ng_auto_smooth
_gi = [s.identifier for s in ng_auto_smooth.interface.items_tree if s.item_type == 'SOCKET' and s.in_out == 'INPUT']
_m[_gi[1]] = 1.571  # Angle
ob_taloor2_001.location = (6.0, 0.0, 0.0)
ob_taloor2_001.lineart.crease_threshold = 0.0
_m = ob_taloor2_001.modifiers.new('Auto Smooth', 'NODES')
_m.node_group = ng_auto_smooth
_gi = [s.identifier for s in ng_auto_smooth.interface.items_tree if s.item_type == 'SOCKET' and s.in_out == 'INPUT']
_m[_gi[1]] = 1.571  # Angle

# ---- collection membership
col_collection.objects.link(ob_taloor1)
col_collection.objects.link(ob_taloor2)
col_collection.objects.link(ob_taloor2_001)

# ---- scene / render settings (as saved in the file)
scene.frame_start = 1; scene.frame_end = 250; scene.frame_set(1)
scene.render.engine = 'BLENDER_EEVEE_NEXT'
scene.cycles.use_denoising = False
scene.cycles.samples = 128
scene.cycles.sampling_pattern = 'TABULATED_SOBOL'
scene.cycles.use_adaptive_sampling = False
scene.cycles.use_light_tree = False
scene.view_settings.view_transform = 'Filmic'
bpy.context.view_layer.update()

# ---- added for rendering (the .blend has no active camera and no usable light): camera, sun
cam_auto = bpy.data.cameras.new('AutoCamera')
cam_auto.lens = 50.0
cam_auto.sensor_width = 36.0
cam_auto.clip_end = 1000.0
ob_auto_camera = bpy.data.objects.new('AutoCamera', cam_auto)
scene.collection.objects.link(ob_auto_camera)
ob_auto_camera.location = (9.52341, -8.27794, 5.42589)
ob_auto_camera.rotation_euler = (1.09748, -7.21219e-08, 0.694738)
scene.camera = ob_auto_camera
light_auto_sun = bpy.data.lights.new('AutoSun', 'SUN')
light_auto_sun.energy = 3.0
light_auto_sun.angle = 0.0523599
ob_auto_sun = bpy.data.objects.new('AutoSun', light_auto_sun)
scene.collection.objects.link(ob_auto_sun)
ob_auto_sun.rotation_euler = (0.872665, 0.174533, 0.523599)
bpy.context.view_layer.update()
